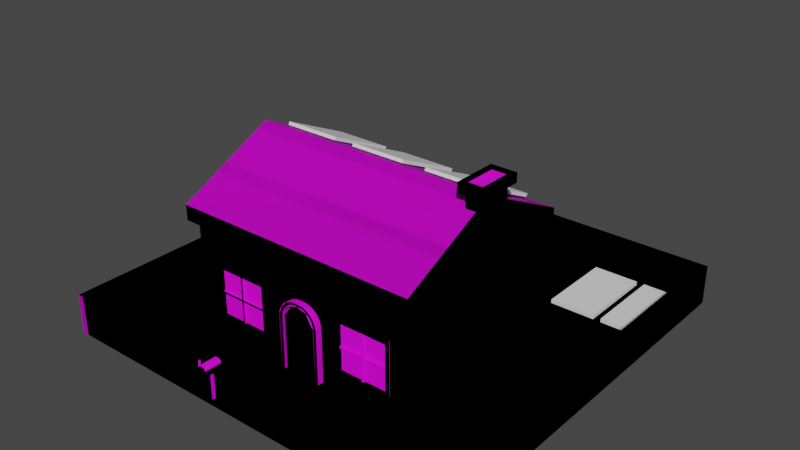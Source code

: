 # Source: House.blend  (saved by Blender 3.0.42; exported with 4.5.12 LTS)
import bpy
from mathutils import Matrix  # noqa: F401  (used for matrix-valued properties, if any)

bpy.ops.wm.read_factory_settings(use_empty=True)
scene = bpy.context.scene
scene.name = 'Scene'

# ---- collections
col_collection = bpy.data.collections.new('Collection'); scene.collection.children.link(col_collection)

# ---- images (referenced by path relative to the original .blend; pixels are not part of the script)
import os
ASSET_DIR = os.environ.get("B2B_ASSET_DIR", "")  # directory of the original .blend (textures are referenced by path, not embedded)
HERE = os.path.dirname(os.path.abspath(__file__))  # packed textures are extracted next to this script under _unpacked/

def load_image(name, relpath, width, height, colorspace="sRGB"):
    """Load a texture the original file referenced (path relative to the .blend, or extracted next to this script)."""
    p = next((c for c in (os.path.join(HERE, relpath), os.path.join(ASSET_DIR, relpath)) if relpath and os.path.exists(c)), "")
    if p:
        img = bpy.data.images.load(p, check_existing=True)
        img.name = name
    else:  # same state as the original file: an image datablock whose file is absent (Cycles renders it pink)
        img = bpy.data.images.new(name, width, height)
        img.source = "FILE"
        img.filepath = "//" + (relpath or name)
    img.colorspace_settings.name = colorspace
    return img
img_housepalette_png = load_image('HousePalette.png', 'HousePalette.png', 1024, 1024, 'sRGB')

# ---- materials (node trees are filled in below, after node groups)
mat_material = bpy.data.materials.new('Material')
mat_material.use_transparent_shadow = False

# ---- node groups
ng_auto_smooth = bpy.data.node_groups.new('Auto Smooth', 'GeometryNodeTree')
_s = ng_auto_smooth.interface.new_socket(name='Geometry', in_out='OUTPUT', socket_type='NodeSocketGeometry')
_s = ng_auto_smooth.interface.new_socket(name='Geometry', in_out='INPUT', socket_type='NodeSocketGeometry')
_s = ng_auto_smooth.interface.new_socket(name='Angle', in_out='INPUT', socket_type='NodeSocketFloat')
_s.subtype = 'ANGLE'
_s.min_value = 0.0
_s.max_value = 3.142
ng_auto_smooth.is_modifier = True
_N = ng_auto_smooth.nodes; _L = ng_auto_smooth.links
n0 = _N.new('NodeGroupOutput'); n0.name = 'Group Output'; n0.location = (480, -100)
n1 = _N.new('NodeGroupInput'); n1.name = 'Group Input'; n1.location = (-420, -300)
n2 = _N.new('NodeGroupInput'); n2.name = 'Group Input.001'; n2.location = (-60, -100)
n3 = _N.new('GeometryNodeSetShadeSmooth'); n3.name = 'Set Shade Smooth'; n3.location = (120, -100)
n3.domain = 'EDGE'
n4 = _N.new('GeometryNodeSetShadeSmooth'); n4.name = 'Set Shade Smooth.001'; n4.location = (300, -100)
n5 = _N.new('GeometryNodeInputMeshEdgeAngle'); n5.name = 'Edge Angle'; n5.location = (-420, -220)
n6 = _N.new('GeometryNodeInputEdgeSmooth'); n6.name = 'Is Edge Smooth'; n6.location = (-60, -160)
n7 = _N.new('GeometryNodeInputShadeSmooth'); n7.name = 'Is Face Smooth'; n7.location = (-240, -340)
n8 = _N.new('FunctionNodeBooleanMath'); n8.name = 'Boolean Math'; n8.location = (-60, -220)
n9 = _N.new('FunctionNodeCompare'); n9.name = 'Compare'; n9.location = (-240, -180)
n9.operation = 'LESS_EQUAL'
_L.new(n5.outputs[0], n9.inputs[0])
_L.new(n4.outputs[0], n0.inputs[0])
_L.new(n1.outputs[1], n9.inputs[1])
_L.new(n9.outputs[0], n8.inputs[0])
_L.new(n7.outputs[0], n8.inputs[1])
_L.new(n2.outputs[0], n3.inputs[0])
_L.new(n6.outputs[0], n3.inputs[1])
_L.new(n3.outputs[0], n4.inputs[0])
_L.new(n8.outputs[0], n3.inputs[2])
n0.is_active_output = True

# ---- material node trees
mat_material.use_nodes = True; mat_material.node_tree.nodes.clear()
_N = mat_material.node_tree.nodes; _L = mat_material.node_tree.links
n0 = _N.new('ShaderNodeBsdfPrincipled'); n0.name = 'Principled BSDF'; n0.location = (10, 300)
n0.distribution = 'GGX'
n0.subsurface_method = 'RANDOM_WALK_SKIN'
n0.inputs[3].default_value = 1.45
n0.inputs[27].default_value = (0.0, 0.0, 0.0, 1.0)
n0.inputs[28].default_value = 1.0
n1 = _N.new('ShaderNodeOutputMaterial'); n1.name = 'Material Output'; n1.location = (300, 300)
n2 = _N.new('ShaderNodeTexImage'); n2.name = 'Image Texture'; n2.location = (-280, 280)
n2.image = img_housepalette_png
_L.new(n0.outputs[0], n1.inputs[0])
_L.new(n2.outputs[0], n0.inputs[0])
n1.is_active_output = True

# ---- world
world_world = bpy.data.worlds.new('World'); scene.world = world_world
world_world.use_nodes = True; world_world.node_tree.nodes.clear()
_N = world_world.node_tree.nodes; _L = world_world.node_tree.links
n0 = _N.new('ShaderNodeOutputWorld'); n0.name = 'World Output'; n0.location = (300, 300)
n1 = _N.new('ShaderNodeBackground'); n1.name = 'Background'; n1.location = (10, 300)
n1.inputs[0].default_value = (0.05088, 0.05088, 0.05088, 1.0)
_L.new(n1.outputs[0], n0.inputs[0])
n0.is_active_output = True
world_world.color = (0.05088, 0.05088, 0.05088)
world_world.use_sun_shadow = False
world_world.sun_shadow_jitter_overblur = 0.0

# ---- meshes
me_cube = bpy.data.meshes.new('Cube')
me_cube.from_pydata([(0.3, -0.31, 0.3), (0.3, 0.11, 0.3), (0.3, -0.31, 0.0), (0.3, 0.11, 0.0), (-0.3, 0.11, 0.0), (-0.3, 0.11, 0.3), (-0.3, -0.31, 0.0), (-0.3, -0.31, 0.3), (0.3, -0.1, 0.4366), (0.3, -0.3406, 0.3201), (-0.3, -0.3406, 0.3201), (-0.3, -0.1, 0.4366), (-0.3, 0.1406, 0.3201), (0.3, 0.1406, 0.3201), (0.3, -0.3406, 0.2835), (-0.3, -0.3406, 0.2835), (-0.3, 0.1406, 0.2835), (0.3, 0.1406, 0.2835), (0.3151, -0.0228, 0.0), (0.3151, -0.05926, 0.4516), (0.3151, -0.1407, 0.0), (0.3151, -0.1407, 0.4516), (0.2761, -0.0228, 0.0), (0.2761, -0.05926, 0.4516), (0.2761, -0.1407, 0.0), (0.2761, -0.1407, 0.4516), (0.3263, -0.04631, 0.4516), (0.3263, -0.1537, 0.4516), (0.2649, -0.1537, 0.4516), (0.2649, -0.04631, 0.4516), (0.3263, -0.04631, 0.4736), (0.3263, -0.1537, 0.4736), (0.2649, -0.1537, 0.4736), (0.2649, -0.04631, 0.4736), (0.3154, -0.05869, 0.4736), (0.3154, -0.1413, 0.4736), (0.2758, -0.1413, 0.4736), (0.2758, -0.05869, 0.4736), (0.3154, -0.05869, 0.4609), (0.3154, -0.1413, 0.4609), (0.2758, -0.1413, 0.4609), (0.2758, -0.05869, 0.4609), (0.05169, -0.3059, 0.01167), (0.05169, -0.3247, 0.01167), (-0.05169, -0.3059, 0.01167), (-0.05169, -0.3247, 0.01167), (0.2329, -0.3084, 0.05948), (0.2329, -0.3084, 0.1904), (0.2329, -0.3178, 0.05948), (0.2329, -0.3178, 0.1904), (0.102, -0.3084, 0.05948), (0.102, -0.3084, 0.1904), (0.102, -0.3178, 0.05948), (0.102, -0.3178, 0.1904), (-0.5, 0.5, 0.0), (-0.5, 0.5, 0.09747), (-0.485, 0.485, 0.0), (-0.485, 0.485, 0.09747), (0.5, 0.5, 0.0), (0.5, 0.5, 0.09747), (0.485, 0.485, 0.0), (0.485, 0.485, 0.09747), (-0.485, -0.4997, 0.0), (-0.485, -0.4997, 0.09747), (0.485, -0.4997, 0.0), (0.485, -0.4997, 0.09747), (-0.5, -0.5, 0.0), (-0.5, -0.5, 0.09747), (0.5, -0.5, 0.0), (0.5, -0.5, 0.09747), (0.3151, -0.05926, 0.2258), (0.2761, -0.05926, 0.2258), (0.2761, -0.0228, 0.1693), (0.3151, -0.0228, 0.1693), (0.07699, -0.3054, 0.0), (0.07699, -0.3054, 0.01204), (0.07699, -0.3901, 0.0), (0.07699, -0.3901, 0.01204), (-0.07699, -0.3054, 0.0), (-0.07699, -0.3054, 0.01204), (-0.07699, -0.3901, 0.0), (-0.07699, -0.3901, 0.01204), (-0.09057, -0.4771, 0.0), (-0.09057, -0.4771, 0.06735), (-0.09057, -0.4862, 0.0), (-0.09057, -0.4862, 0.06735), (-0.0997, -0.4771, 0.0), (-0.0997, -0.4771, 0.06735), (-0.0997, -0.4862, 0.0), (-0.0997, -0.4862, 0.06735), (-0.0843, -0.4608, 0.06735), (-0.0843, -0.5024, 0.06735), (-0.106, -0.5024, 0.06735), (-0.106, -0.4608, 0.06735), (-0.09289, -0.4608, 0.08781), (-0.0843, -0.4608, 0.07922), (-0.08859, -0.4608, 0.08666), (-0.08545, -0.4608, 0.08352), (-0.0843, -0.5024, 0.07922), (-0.09289, -0.5024, 0.08781), (-0.08545, -0.5024, 0.08352), (-0.08859, -0.5024, 0.08666), (-0.09738, -0.5024, 0.08781), (-0.106, -0.5024, 0.07922), (-0.1017, -0.5024, 0.08666), (-0.1048, -0.5024, 0.08352), (-0.106, -0.4608, 0.07922), (-0.09738, -0.4608, 0.08781), (-0.1048, -0.4608, 0.08352), (-0.1017, -0.4608, 0.08666), (-0.1059, -0.4965, 0.0708), (-0.1059, -0.4965, 0.07513), (-0.1059, -0.5008, 0.0708), (-0.1059, -0.5008, 0.07513), (-0.1074, -0.4965, 0.0708), (-0.1074, -0.4965, 0.07513), (-0.1074, -0.5008, 0.0708), (-0.1074, -0.5008, 0.07513), (-0.1063, -0.4977, 0.07513), (-0.1063, -0.4996, 0.07513), (-0.107, -0.4996, 0.07513), (-0.107, -0.4977, 0.07513), (-0.1063, -0.4977, 0.08835), (-0.1063, -0.4996, 0.09531), (-0.107, -0.4996, 0.09531), (-0.107, -0.4977, 0.08835), (-0.107, -0.4945, 0.08835), (-0.1063, -0.4945, 0.08835), (-0.107, -0.4945, 0.09531), (-0.1063, -0.4945, 0.09531), (0.17, -0.3178, 0.1275), (0.17, -0.3178, 0.1224), (0.1649, -0.3178, 0.1275), (0.1649, -0.3178, 0.1224), (0.2267, -0.3178, 0.1224), (0.2267, -0.3178, 0.1275), (0.1082, -0.3178, 0.1224), (0.1082, -0.3178, 0.1275), (0.17, -0.3178, 0.1813), (0.1649, -0.3178, 0.1813), (0.2267, -0.3178, 0.1813), (0.1082, -0.3178, 0.1813), (0.17, -0.3178, 0.06851), (0.1649, -0.3178, 0.06851), (0.2267, -0.3178, 0.06851), (0.1082, -0.3178, 0.06851), (0.17, -0.3114, 0.1813), (0.17, -0.3114, 0.1275), (0.1649, -0.3114, 0.1813), (0.1649, -0.3114, 0.1275), (0.2267, -0.3114, 0.1224), (0.17, -0.3114, 0.1224), (0.2267, -0.3114, 0.1275), (0.2267, -0.3114, 0.1813), (0.1649, -0.3114, 0.1224), (0.1082, -0.3114, 0.1224), (0.1082, -0.3114, 0.1275), (0.1082, -0.3114, 0.1813), (0.17, -0.3114, 0.06851), (0.1649, -0.3114, 0.06851), (0.2267, -0.3114, 0.06851), (0.1082, -0.3114, 0.06851), (0.005706, -0.3059, 0.1859), (0.05169, -0.3059, 0.1399), (0.01594, -0.3059, 0.1847), (0.02566, -0.3059, 0.1813), (0.03438, -0.3059, 0.1758), (0.04166, -0.3059, 0.1686), (0.04714, -0.3059, 0.1598), (0.05054, -0.3059, 0.1501), (0.05169, -0.3247, 0.1399), (0.005706, -0.3247, 0.1859), (0.05054, -0.3247, 0.1501), (0.04714, -0.3247, 0.1598), (0.04166, -0.3247, 0.1686), (0.03438, -0.3247, 0.1758), (0.02566, -0.3247, 0.1813), (0.01594, -0.3247, 0.1847), (-0.05169, -0.3059, 0.1399), (-0.005705, -0.3059, 0.1859), (-0.05054, -0.3059, 0.1501), (-0.04714, -0.3059, 0.1598), (-0.04166, -0.3059, 0.1686), (-0.03438, -0.3059, 0.1758), (-0.02566, -0.3059, 0.1813), (-0.01594, -0.3059, 0.1847), (-0.005705, -0.3247, 0.1859), (-0.05169, -0.3247, 0.1399), (-0.01594, -0.3247, 0.1847), (-0.02566, -0.3247, 0.1813), (-0.03438, -0.3247, 0.1758), (-0.04166, -0.3247, 0.1686), (-0.04714, -0.3247, 0.1598), (-0.05054, -0.3247, 0.1501), (-0.04325, -0.3247, 0.0116), (0.04325, -0.3247, 0.0116), (0.004774, -0.3247, 0.1796), (0.01334, -0.3247, 0.1786), (0.02147, -0.3247, 0.1754), (0.02877, -0.3247, 0.1703), (0.03486, -0.3247, 0.1635), (0.03944, -0.3247, 0.1554), (0.04229, -0.3247, 0.1463), (0.04325, -0.3247, 0.1367), (-0.01334, -0.3247, 0.1786), (-0.004774, -0.3247, 0.1796), (-0.02147, -0.3247, 0.1754), (-0.02877, -0.3247, 0.1703), (-0.03486, -0.3247, 0.1635), (-0.03944, -0.3247, 0.1554), (-0.04229, -0.3247, 0.1463), (-0.04325, -0.3247, 0.1367), (-0.04325, -0.3182, 0.0116), (0.04325, -0.3182, 0.0116), (0.004774, -0.3182, 0.1796), (0.01334, -0.3182, 0.1786), (0.02147, -0.3182, 0.1754), (0.02877, -0.3182, 0.1703), (0.03486, -0.3182, 0.1635), (0.03944, -0.3182, 0.1554), (0.04229, -0.3182, 0.1463), (0.04325, -0.3182, 0.1367), (-0.01334, -0.3182, 0.1786), (-0.004774, -0.3182, 0.1796), (-0.02147, -0.3182, 0.1754), (-0.02877, -0.3182, 0.1703), (-0.03486, -0.3182, 0.1635), (-0.03944, -0.3182, 0.1554), (-0.04229, -0.3182, 0.1463), (-0.04325, -0.3182, 0.1367), (-0.3, -0.1, 0.4045), (0.3, -0.1, 0.3948), (-0.1042, -0.3084, 0.05948), (-0.1042, -0.3084, 0.1904), (-0.1042, -0.3178, 0.05948), (-0.1042, -0.3178, 0.1904), (-0.235, -0.3084, 0.05948), (-0.235, -0.3084, 0.1904), (-0.235, -0.3178, 0.05948), (-0.235, -0.3178, 0.1904), (-0.167, -0.3178, 0.1275), (-0.167, -0.3178, 0.1224), (-0.1721, -0.3178, 0.1275), (-0.1721, -0.3178, 0.1224), (-0.1103, -0.3178, 0.1224), (-0.1103, -0.3178, 0.1275), (-0.2289, -0.3178, 0.1224), (-0.2289, -0.3178, 0.1275), (-0.167, -0.3178, 0.1813), (-0.1721, -0.3178, 0.1813), (-0.1103, -0.3178, 0.1813), (-0.2289, -0.3178, 0.1813), (-0.167, -0.3178, 0.06851), (-0.1721, -0.3178, 0.06851), (-0.1103, -0.3178, 0.06851), (-0.2289, -0.3178, 0.06851), (-0.167, -0.3114, 0.1813), (-0.167, -0.3114, 0.1275), (-0.1721, -0.3114, 0.1813), (-0.1721, -0.3114, 0.1275), (-0.1103, -0.3114, 0.1224), (-0.167, -0.3114, 0.1224), (-0.1103, -0.3114, 0.1275), (-0.1103, -0.3114, 0.1813), (-0.1721, -0.3114, 0.1224), (-0.2289, -0.3114, 0.1224), (-0.2289, -0.3114, 0.1275), (-0.2289, -0.3114, 0.1813), (-0.167, -0.3114, 0.06851), (-0.1721, -0.3114, 0.06851), (-0.1103, -0.3114, 0.06851), (-0.2289, -0.3114, 0.06851), (-0.01729, -0.3182, 0.1812), (0.01729, -0.3182, 0.1812), (-0.04939, -0.3182, 0.1352), (0.04939, -0.3182, 0.1352), (-0.02321, -0.3182, 0.1812), (0.02321, -0.3182, 0.1812), (-0.04897, -0.3182, 0.141), (0.04897, -0.3182, 0.141), (-0.03173, -0.3182, 0.1771), (0.03173, -0.3182, 0.1771), (0.2297, -0.3126, 0.1874), (0.1063, -0.3126, 0.1874), (0.2297, -0.3126, 0.06427), (0.1063, -0.3126, 0.06427), (-0.1101, -0.3126, 0.1874), (-0.2334, -0.3126, 0.1874), (-0.1101, -0.3126, 0.06427), (-0.2334, -0.3126, 0.06427)], [], [(2, 0, 7, 6), (4, 5, 1, 3), (6, 7, 4), (11, 8, 13, 12), (10, 9, 8, 11), (1, 5, 16, 17), (13, 1, 17), (17, 16, 12, 13), (15, 14, 9, 10), (0, 9, 14), (7, 0, 14, 15), (10, 7, 15), (5, 12, 16), (70, 19, 21, 20), (20, 21, 25, 24), (24, 25, 23, 71), (71, 23, 19, 70), (26, 29, 33, 30), (33, 32, 36, 37), (28, 27, 31, 32), (29, 28, 32, 33), (27, 26, 30, 31), (34, 37, 41, 38), (31, 30, 34, 35), (30, 33, 37, 34), (32, 31, 35, 36), (40, 39, 38, 41), (36, 35, 39, 40), (37, 36, 40, 41), (35, 34, 38, 39), (186, 171, 162, 179), (45, 187, 178, 44), (187, 45, 194, 211), (56, 60, 61, 57), (58, 54, 55, 59), (61, 59, 55, 57), (61, 60, 64, 65), (57, 63, 62, 56), (59, 69, 68, 58), (54, 66, 67, 55), (67, 63, 57, 55), (59, 61, 65, 69), (68, 69, 65, 64), (66, 62, 63, 67), (1, 13, 8), (72, 71, 70, 73), (73, 70, 20), (18, 73, 20), (22, 72, 73, 18), (74, 75, 77, 76), (76, 77, 81, 80), (80, 81, 79, 78), (81, 77, 75, 79), (82, 83, 85, 84), (84, 85, 89, 88), (88, 89, 87, 86), (86, 87, 83, 82), (90, 93, 106, 108, 109, 107, 94, 96, 97, 95), (102, 99, 94, 107), (92, 91, 98, 100, 101, 99, 102, 104, 105, 103), (93, 92, 103, 106), (94, 99, 101, 96), (96, 101, 100, 97), (97, 100, 98, 95), (102, 107, 109, 104), (104, 109, 108, 105), (105, 108, 106, 103), (91, 90, 95, 98), (112, 113, 117, 116), (116, 117, 115, 114), (114, 115, 111, 110), (117, 113, 119, 120), (121, 120, 124, 125), (115, 117, 120, 121), (113, 111, 118, 119), (111, 115, 121, 118), (119, 118, 122, 123), (118, 121, 125, 122), (120, 119, 123, 124), (127, 126, 128, 129), (125, 124, 128, 126), (123, 122, 127, 129), (124, 123, 129, 128), (53, 49, 47, 51), (140, 49, 138), (138, 49, 53, 139), (142, 131, 133, 143), (131, 130, 132, 133), (130, 135, 152, 147), (134, 135, 130, 131), (52, 53, 51, 50), (145, 136, 52), (136, 137, 53, 52), (46, 47, 49, 48), (48, 49, 135, 134), (48, 134, 144), (133, 132, 137, 136), (133, 136, 155, 154), (139, 53, 141), (136, 145, 161, 155), (49, 140, 135), (130, 138, 139, 132), (134, 131, 151, 150), (137, 141, 53), (52, 143, 145), (48, 144, 142), (48, 142, 143, 52), (139, 141, 157, 148), (145, 143, 159, 161), (135, 140, 153, 152), (138, 130, 147, 146), (137, 132, 149, 156), (132, 139, 148, 149), (131, 142, 158, 151), (140, 138, 146, 153), (143, 133, 154, 159), (142, 144, 160, 158), (144, 134, 150, 160), (141, 137, 156, 157), (162, 171, 177, 164), (164, 177, 176, 165), (165, 176, 175, 166), (166, 175, 174, 167), (167, 174, 173, 168), (168, 173, 172, 169), (169, 172, 170, 163), (186, 179, 185, 188), (188, 185, 184, 189), (189, 184, 183, 190), (190, 183, 182, 191), (191, 182, 181, 192), (192, 181, 180, 193), (193, 180, 178, 187), (42, 163, 170, 43), (209, 210, 228, 227), (174, 175, 199, 200), (188, 189, 206, 204), (193, 187, 211, 210), (176, 177, 197, 198), (170, 172, 202, 203), (191, 192, 209, 208), (173, 174, 200, 201), (189, 190, 207, 206), (186, 188, 204, 205), (43, 170, 203, 195), (175, 176, 198, 199), (192, 193, 210, 209), (171, 186, 205, 196), (177, 171, 196, 197), (172, 173, 201, 202), (190, 191, 208, 207), (212, 213, 221, 229), (202, 201, 219, 220), (210, 211, 229, 228), (203, 202, 220, 221), (195, 203, 221, 213), (205, 204, 222, 223), (197, 196, 214, 215), (196, 205, 223, 214), (204, 206, 224, 222), (198, 197, 215, 216), (211, 194, 212, 229), (206, 207, 225, 224), (199, 198, 216, 217), (207, 208, 226, 225), (200, 199, 217, 218), (208, 209, 227, 226), (201, 200, 218, 219), (56, 62, 64, 60), (4, 7, 230), (4, 230, 5), (12, 5, 230), (12, 230, 11), (7, 10, 11, 230), (0, 231, 8, 9), (0, 2, 3, 1), (0, 1, 231), (231, 1, 8), (239, 235, 233, 237), (250, 235, 248), (248, 235, 239, 249), (252, 241, 243, 253), (241, 240, 242, 243), (240, 245, 262, 257), (244, 245, 240, 241), (238, 239, 237, 236), (255, 246, 238), (246, 247, 239, 238), (232, 233, 235, 234), (234, 235, 245, 244), (234, 244, 254), (243, 242, 247, 246), (243, 246, 265, 264), (249, 239, 251), (246, 255, 271, 265), (235, 250, 245), (240, 248, 249, 242), (244, 241, 261, 260), (247, 251, 239), (238, 253, 255), (234, 254, 252), (234, 252, 253, 238), (286, 287, 289, 288), (282, 283, 285, 284), (249, 251, 267, 258), (255, 253, 269, 271), (245, 250, 263, 262), (248, 240, 257, 256), (247, 242, 259, 266), (242, 249, 258, 259), (241, 252, 268, 261), (250, 248, 256, 263), (253, 243, 264, 269), (252, 254, 270, 268), (254, 244, 260, 270), (251, 247, 266, 267), (229, 221, 273, 272), (273, 221, 275, 277), (229, 272, 276, 274), (277, 275, 279, 281), (274, 276, 280, 278), (28, 29, 26, 27)])
me_cube.polygons.foreach_set('use_smooth', [1, 1, 1, 1, 1, 1, 1, 1, 1, 1, 1, 1, 1, 1, 1, 1, 1, 1, 1, 1, 1, 1, 1, 1, 1, 1, 1, 1, 1, 1, 1, 1, 1, 1, 1, 1, 1, 1, 1, 1, 1, 1, 1, 1, 1, 1, 1, 1, 1, 1, 1, 1, 1, 1, 1, 1, 1, 1, 1, 1, 1, 1, 1, 1, 1, 1, 1, 1, 1, 1, 1, 1, 1, 1, 1, 1, 1, 1, 1, 1, 1, 1, 1, 1, 1, 1, 1, 1, 1, 1, 1, 1, 1, 1, 1, 1, 1, 1, 1, 1, 1, 1, 1, 1, 1, 1, 1, 1, 1, 1, 1, 1, 1, 1, 1, 1, 1, 1, 1, 1, 1, 1, 1, 1, 1, 1, 1, 1, 1, 1, 1, 1, 1, 1, 1, 1, 1, 1, 1, 1, 1, 1, 1, 1, 1, 1, 1, 1, 1, 1, 1, 0, 1, 1, 1, 1, 1, 1, 1, 1, 1, 1, 1, 1, 1, 1, 1, 1, 1, 1, 1, 1, 1, 1, 1, 1, 1, 1, 1, 1, 1, 1, 1, 1, 1, 1, 1, 1, 1, 1, 1, 1, 1, 1, 1, 1, 1, 1, 1, 1, 1, 1, 0, 0, 1, 1, 1, 1, 1, 1, 1, 1, 1, 1, 1, 1, 0, 0, 0, 0, 0, 1])
_uv = me_cube.uv_layers.new(name='UVMap')
_uv.uv.foreach_set('vector', [0.1276, 0.9093, 0.08596, 0.9467, 0.09166, 0.8214, 0.1252, 0.8783, 0.1485, 0.876, 0.1816, 0.8447, 0.1816, 0.9487, 0.1511, 0.9049, 0.1252, 0.8783, 0.09166, 0.8214, 0.1485, 0.876, 0.3626, 0.8161, 0.3678, 0.9127, 0.316, 0.8884, 0.3161, 0.8381, 0.4194, 0.8384, 0.4189, 0.8987, 0.3678, 0.9127, 0.3626, 0.8161, 0.3087, 0.8965, 0.3089, 0.8316, 0.313, 0.8394, 0.3118, 0.8872, 0.316, 0.8884, 0.3087, 0.8965, 0.3118, 0.8872, 0.3118, 0.8872, 0.313, 0.8394, 0.3161, 0.8381, 0.316, 0.8884, 0.4244, 0.8399, 0.4229, 0.8972, 0.4189, 0.8987, 0.4194, 0.8384, 0.428, 0.9075, 0.4189, 0.8987, 0.4229, 0.8972, 0.428, 0.8293, 0.428, 0.9075, 0.4229, 0.8972, 0.4244, 0.8399, 0.4194, 0.8384, 0.428, 0.8293, 0.4244, 0.8399, 0.3089, 0.8316, 0.3161, 0.8381, 0.313, 0.8394, 0.3606, 0.5852, 0.3717, 0.5852, 0.3717, 0.6075, 0.3606, 0.6075, 0.3606, 0.6075, 0.3717, 0.6075, 0.3717, 0.6298, 0.3606, 0.6298, 0.3606, 0.6298, 0.3717, 0.6298, 0.3717, 0.6521, 0.3606, 0.6521, 0.3606, 0.6521, 0.3717, 0.6521, 0.3717, 0.6745, 0.3606, 0.6745, 0.3717, 0.6745, 0.3717, 0.6521, 0.3717, 0.6521, 0.3717, 0.6745, 0.3717, 0.6521, 0.3717, 0.6298, 0.3717, 0.6298, 0.3717, 0.6521, 0.3717, 0.6298, 0.3717, 0.6075, 0.3717, 0.6075, 0.3717, 0.6298, 0.3717, 0.6521, 0.3717, 0.6298, 0.3717, 0.6298, 0.3717, 0.6521, 0.3717, 0.6075, 0.3717, 0.5852, 0.3717, 0.5852, 0.3717, 0.6075, 0.3717, 0.6745, 0.3717, 0.6521, 0.3717, 0.6521, 0.3717, 0.6745, 0.3717, 0.6075, 0.3717, 0.5852, 0.3717, 0.5852, 0.3717, 0.6075, 0.3717, 0.6745, 0.3717, 0.6521, 0.3717, 0.6521, 0.3717, 0.6745, 0.3717, 0.6298, 0.3717, 0.6075, 0.3717, 0.6075, 0.3717, 0.6298, 0.9044, 0.6892, 0.842, 0.6892, 0.842, 0.5588, 0.9044, 0.5588, 0.3717, 0.6298, 0.3717, 0.6075, 0.3717, 0.6075, 0.3717, 0.6298, 0.3717, 0.6521, 0.3717, 0.6298, 0.3717, 0.6298, 0.3717, 0.6521, 0.3717, 0.6075, 0.3717, 0.5852, 0.3717, 0.5852, 0.3717, 0.6075, 0.4355, 0.8996, 0.4408, 0.8996, 0.4408, 0.9484, 0.4355, 0.9484, 0.3651, 0.8996, 0.4017, 0.8996, 0.4017, 0.9484, 0.3651, 0.9484, 0.4017, 0.8996, 0.3651, 0.8996, 0.3651, 0.8996, 0.4017, 0.8996, 0.3361, 0.6324, 0.3435, 0.6843, 0.3391, 0.6867, 0.3298, 0.631, 0.3335, 0.6901, 0.32, 0.629, 0.3285, 0.6308, 0.3383, 0.6872, 0.3391, 0.6867, 0.3383, 0.6872, 0.3285, 0.6308, 0.3298, 0.631, 0.3391, 0.6867, 0.3435, 0.6843, 0.3803, 0.7183, 0.3657, 0.7086, 0.3298, 0.631, 0.3535, 0.5927, 0.3803, 0.551, 0.3361, 0.6324, 0.3383, 0.6872, 0.3654, 0.709, 0.3776, 0.7213, 0.3335, 0.6901, 0.32, 0.629, 0.3694, 0.5464, 0.3529, 0.5924, 0.3285, 0.6308, 0.3529, 0.5924, 0.3535, 0.5927, 0.3298, 0.631, 0.3285, 0.6308, 0.3383, 0.6872, 0.3391, 0.6867, 0.3657, 0.7086, 0.3654, 0.709, 0.3776, 0.7213, 0.3654, 0.709, 0.3657, 0.7086, 0.3803, 0.7183, 0.3694, 0.5464, 0.3803, 0.551, 0.3535, 0.5927, 0.3529, 0.5924, 0.3087, 0.8965, 0.316, 0.8884, 0.3678, 0.9127, 0.3578, 0.6521, 0.3606, 0.6521, 0.3606, 0.6745, 0.3578, 0.6745, 0.3578, 0.5852, 0.3606, 0.5852, 0.3578, 0.6075, 0.3494, 0.5852, 0.3578, 0.5852, 0.3494, 0.6075, 0.3494, 0.6521, 0.3578, 0.6521, 0.3578, 0.6745, 0.3494, 0.6745, 0.3131, 0.5448, 0.3677, 0.5448, 0.3677, 0.5994, 0.3131, 0.5994, 0.3131, 0.5994, 0.3677, 0.5994, 0.3677, 0.654, 0.3131, 0.654, 0.3131, 0.654, 0.3677, 0.654, 0.3677, 0.7085, 0.3131, 0.7085, 0.3677, 0.654, 0.4222, 0.654, 0.4222, 0.7085, 0.3677, 0.7085, 0.5942, 0.8996, 0.5977, 0.8996, 0.5977, 0.9031, 0.5942, 0.9031, 0.5942, 0.9031, 0.5977, 0.9031, 0.5977, 0.9066, 0.5942, 0.9066, 0.5942, 0.9066, 0.5977, 0.9066, 0.5977, 0.9101, 0.5942, 0.9101, 0.5942, 0.9101, 0.5977, 0.9101, 0.5977, 0.9137, 0.5942, 0.9137, 0.199, 0.8276, 0.2045, 0.83, 0.2061, 0.835, 0.2055, 0.84, 0.2047, 0.8461, 0.2022, 0.8403, 0.2007, 0.8371, 0.1993, 0.8345, 0.1981, 0.8322, 0.197, 0.8303, 0.2041, 0.8028, 0.2033, 0.8007, 0.2007, 0.8371, 0.2022, 0.8403, 0.2041, 0.8075, 0.1992, 0.8023, 0.1984, 0.7961, 0.2002, 0.798, 0.2018, 0.7996, 0.2033, 0.8007, 0.2041, 0.8028, 0.2049, 0.8044, 0.2055, 0.8055, 0.2061, 0.8062, 0.2045, 0.83, 0.2041, 0.8075, 0.2061, 0.8062, 0.2061, 0.835, 0.2007, 0.8371, 0.2033, 0.8007, 0.2018, 0.7996, 0.1993, 0.8345, 0.1993, 0.8345, 0.2018, 0.7996, 0.2002, 0.798, 0.1981, 0.8322, 0.1981, 0.8322, 0.2002, 0.798, 0.1984, 0.7961, 0.197, 0.8303, 0.2041, 0.8028, 0.2022, 0.8403, 0.2047, 0.8461, 0.2049, 0.8044, 0.2049, 0.8044, 0.2047, 0.8461, 0.2055, 0.84, 0.2055, 0.8055, 0.2055, 0.8055, 0.2055, 0.84, 0.2061, 0.835, 0.2061, 0.8062, 0.1992, 0.8023, 0.199, 0.8276, 0.197, 0.8303, 0.1984, 0.7961, 0.1157, 0.6119, 0.1457, 0.6119, 0.1457, 0.6419, 0.1157, 0.6419, 0.1157, 0.6419, 0.1457, 0.6419, 0.1457, 0.6719, 0.1157, 0.6719, 0.1157, 0.6719, 0.1457, 0.6719, 0.1457, 0.702, 0.1157, 0.702, 0.1457, 0.6419, 0.1457, 0.6119, 0.1457, 0.6119, 0.1457, 0.6419, 0.1457, 0.6719, 0.1457, 0.6419, 0.1457, 0.6419, 0.1457, 0.6719, 0.1457, 0.6719, 0.1457, 0.6419, 0.1457, 0.6419, 0.1457, 0.6719, 0.1457, 0.6119, 0.1457, 0.5818, 0.1457, 0.5818, 0.1457, 0.6119, 0.1457, 0.702, 0.1457, 0.6719, 0.1457, 0.6719, 0.1457, 0.702, 0.1457, 0.6119, 0.1457, 0.5818, 0.1457, 0.5818, 0.1457, 0.6119, 0.1457, 0.702, 0.1457, 0.6719, 0.1457, 0.6719, 0.1457, 0.702, 0.1457, 0.6419, 0.1457, 0.6119, 0.1457, 0.6119, 0.1457, 0.6419, 0.1457, 0.702, 0.1457, 0.6719, 0.1457, 0.6719, 0.1457, 0.702, 0.1457, 0.6719, 0.1457, 0.6719, 0.1457, 0.6719, 0.1457, 0.6719, 0.1457, 0.5818, 0.1457, 0.5818, 0.1457, 0.5818, 0.1457, 0.5818, 0.1457, 0.6719, 0.1758, 0.6719, 0.1758, 0.6719, 0.1457, 0.6719, 0.4221, 0.8655, 0.4211, 0.8603, 0.4459, 0.8543, 0.4472, 0.8611, 0.4045, 0.8267, 0.4211, 0.8603, 0.416, 0.8625, 0.416, 0.8625, 0.4211, 0.8603, 0.4221, 0.8655, 0.4164, 0.8657, 0.3344, 0.8735, 0.3738, 0.8684, 0.3741, 0.8714, 0.3349, 0.8766, 0.3738, 0.8684, 0.3767, 0.8677, 0.3771, 0.8707, 0.3741, 0.8714, 0.3767, 0.8677, 0.368, 0.8274, 0.3738, 0.8307, 0.3795, 0.8624, 0.3649, 0.828, 0.368, 0.8274, 0.3767, 0.8677, 0.3738, 0.8684, 0.3815, 0.9155, 0.3884, 0.9145, 0.3931, 0.9402, 0.384, 0.9413, 0.3464, 0.9125, 0.3828, 0.9118, 0.3466, 0.9169, 0.3828, 0.9118, 0.3859, 0.9111, 0.3884, 0.9145, 0.3815, 0.9155, 0.3578, 0.7989, 0.3669, 0.7978, 0.3693, 0.8237, 0.3625, 0.8247, 0.3625, 0.8247, 0.3693, 0.8237, 0.368, 0.8274, 0.3649, 0.828, 0.3625, 0.8247, 0.3649, 0.828, 0.3299, 0.8363, 0.3741, 0.8714, 0.3771, 0.8707, 0.3859, 0.9111, 0.3828, 0.9118, 0.3741, 0.8714, 0.3828, 0.9118, 0.377, 0.9084, 0.3714, 0.8767, 0.4164, 0.8657, 0.4266, 0.9015, 0.4209, 0.9028, 0.3828, 0.9118, 0.3464, 0.9125, 0.3487, 0.9082, 0.377, 0.9084, 0.4042, 0.8223, 0.4045, 0.8267, 0.368, 0.8274, 0.3767, 0.8677, 0.416, 0.8625, 0.4164, 0.8657, 0.3771, 0.8707, 0.3649, 0.828, 0.3738, 0.8684, 0.368, 0.8654, 0.3623, 0.8335, 0.3859, 0.9111, 0.4209, 0.9028, 0.3884, 0.9145, 0.3298, 0.8788, 0.3349, 0.8766, 0.3464, 0.9125, 0.3242, 0.8377, 0.3299, 0.8363, 0.3344, 0.8735, 0.3287, 0.8736, 0.3344, 0.8735, 0.3349, 0.8766, 0.3298, 0.8788, 0.4164, 0.8657, 0.4209, 0.9028, 0.4163, 0.9004, 0.4135, 0.871, 0.3464, 0.9125, 0.3349, 0.8766, 0.3408, 0.8795, 0.3487, 0.9082, 0.368, 0.8274, 0.4045, 0.8267, 0.4021, 0.831, 0.3738, 0.8307, 0.416, 0.8625, 0.3767, 0.8677, 0.3795, 0.8624, 0.41, 0.8596, 0.3859, 0.9111, 0.3771, 0.8707, 0.3828, 0.8737, 0.3886, 0.9057, 0.3771, 0.8707, 0.4164, 0.8657, 0.4135, 0.871, 0.3828, 0.8737, 0.3738, 0.8684, 0.3344, 0.8735, 0.3374, 0.8682, 0.368, 0.8654, 0.4045, 0.8267, 0.416, 0.8625, 0.41, 0.8596, 0.4021, 0.831, 0.3349, 0.8766, 0.3741, 0.8714, 0.3714, 0.8767, 0.3408, 0.8795, 0.3344, 0.8735, 0.3299, 0.8363, 0.3345, 0.8387, 0.3374, 0.8682, 0.3299, 0.8363, 0.3649, 0.828, 0.3623, 0.8335, 0.3345, 0.8387, 0.4209, 0.9028, 0.3859, 0.9111, 0.3886, 0.9057, 0.4163, 0.9004, 0.4408, 0.9484, 0.4408, 0.8996, 0.4457, 0.8996, 0.4457, 0.9484, 0.4457, 0.9484, 0.4457, 0.8996, 0.4503, 0.8996, 0.4503, 0.9484, 0.4503, 0.9484, 0.4503, 0.8996, 0.4544, 0.8996, 0.4544, 0.9484, 0.4138, 0.8022, 0.4138, 0.8509, 0.4093, 0.8509, 0.4093, 0.8022, 0.4093, 0.8022, 0.4093, 0.8509, 0.407, 0.8509, 0.407, 0.8022, 0.407, 0.8022, 0.407, 0.8509, 0.4044, 0.8509, 0.4044, 0.8022, 0.4044, 0.8022, 0.4044, 0.8509, 0.4017, 0.8509, 0.4017, 0.8022, 0.4355, 0.8996, 0.4355, 0.9484, 0.4306, 0.9484, 0.4306, 0.8996, 0.4306, 0.8996, 0.4306, 0.9484, 0.4261, 0.9484, 0.4261, 0.8996, 0.4261, 0.8996, 0.4261, 0.9484, 0.422, 0.9484, 0.422, 0.8996, 0.422, 0.8996, 0.422, 0.9484, 0.4093, 0.9484, 0.4093, 0.8996, 0.4093, 0.8996, 0.4093, 0.9484, 0.407, 0.9484, 0.407, 0.8996, 0.407, 0.8996, 0.407, 0.9484, 0.4044, 0.9484, 0.4044, 0.8996, 0.4044, 0.8996, 0.4044, 0.9484, 0.4017, 0.9484, 0.4017, 0.8996, 0.3651, 0.8022, 0.4017, 0.8022, 0.4017, 0.8509, 0.3651, 0.8509, 0.407, 0.8996, 0.4044, 0.8996, 0.4044, 0.8996, 0.407, 0.8996, 0.4093, 0.8509, 0.4138, 0.8509, 0.4138, 0.8509, 0.4093, 0.8509, 0.4306, 0.8996, 0.4261, 0.8996, 0.4261, 0.8996, 0.4306, 0.8996, 0.4044, 0.8996, 0.4017, 0.8996, 0.4017, 0.8996, 0.4044, 0.8996, 0.4503, 0.8996, 0.4457, 0.8996, 0.4457, 0.8996, 0.4503, 0.8996, 0.4017, 0.8509, 0.4044, 0.8509, 0.4044, 0.8509, 0.4017, 0.8509, 0.4093, 0.8996, 0.407, 0.8996, 0.407, 0.8996, 0.4093, 0.8996, 0.407, 0.8509, 0.4093, 0.8509, 0.4093, 0.8509, 0.407, 0.8509, 0.4261, 0.8996, 0.422, 0.8996, 0.422, 0.8996, 0.4261, 0.8996, 0.4355, 0.8996, 0.4306, 0.8996, 0.4306, 0.8996, 0.4355, 0.8996, 0.3651, 0.8509, 0.4017, 0.8509, 0.4017, 0.8509, 0.3651, 0.8509, 0.4544, 0.8996, 0.4503, 0.8996, 0.4503, 0.8996, 0.4544, 0.8996, 0.407, 0.8996, 0.4044, 0.8996, 0.4044, 0.8996, 0.407, 0.8996, 0.4408, 0.8996, 0.4355, 0.8996, 0.4355, 0.8996, 0.4408, 0.8996, 0.4457, 0.8996, 0.4408, 0.8996, 0.4408, 0.8996, 0.4457, 0.8996, 0.4044, 0.8509, 0.407, 0.8509, 0.407, 0.8509, 0.4044, 0.8509, 0.422, 0.8996, 0.4093, 0.8996, 0.4093, 0.8996, 0.422, 0.8996, 0.6696, 0.8163, 0.6696, 0.8706, 0.5877, 0.8706, 0.5877, 0.8163, 0.4044, 0.8509, 0.407, 0.8509, 0.407, 0.8509, 0.4044, 0.8509, 0.4044, 0.8996, 0.4017, 0.8996, 0.4017, 0.8996, 0.4044, 0.8996, 0.4017, 0.8509, 0.4044, 0.8509, 0.4044, 0.8509, 0.4017, 0.8509, 0.3651, 0.8509, 0.4017, 0.8509, 0.4017, 0.8509, 0.3651, 0.8509, 0.4355, 0.8996, 0.4306, 0.8996, 0.4306, 0.8996, 0.4355, 0.8996, 0.4457, 0.8996, 0.4408, 0.8996, 0.4408, 0.8996, 0.4457, 0.8996, 0.4408, 0.8996, 0.4355, 0.8996, 0.4355, 0.8996, 0.4408, 0.8996, 0.4306, 0.8996, 0.4261, 0.8996, 0.4261, 0.8996, 0.4306, 0.8996, 0.4503, 0.8996, 0.4457, 0.8996, 0.4457, 0.8996, 0.4503, 0.8996, 0.4017, 0.8996, 0.3651, 0.8996, 0.3651, 0.8996, 0.4017, 0.8996, 0.4261, 0.8996, 0.422, 0.8996, 0.422, 0.8996, 0.4261, 0.8996, 0.4544, 0.8996, 0.4503, 0.8996, 0.4503, 0.8996, 0.4544, 0.8996, 0.422, 0.8996, 0.4093, 0.8996, 0.4093, 0.8996, 0.422, 0.8996, 0.4093, 0.8509, 0.4138, 0.8509, 0.4138, 0.8509, 0.4093, 0.8509, 0.4093, 0.8996, 0.407, 0.8996, 0.407, 0.8996, 0.4093, 0.8996, 0.407, 0.8509, 0.4093, 0.8509, 0.4093, 0.8509, 0.407, 0.8509, 0.7939, 0.9374, 0.7939, 0.8098, 0.9197, 0.8098, 0.9197, 0.9374, 0.1485, 0.876, 0.09166, 0.8214, 0.1485, 0.8027, 0.1485, 0.876, 0.1485, 0.8027, 0.1816, 0.8447, 0.3161, 0.8381, 0.3089, 0.8316, 0.3625, 0.8075, 0.3161, 0.8381, 0.3625, 0.8075, 0.3626, 0.8161, 0.428, 0.8293, 0.4194, 0.8384, 0.3626, 0.8161, 0.3625, 0.8075, 0.428, 0.9075, 0.3669, 0.9221, 0.3678, 0.9127, 0.4189, 0.8987, 0.08596, 0.9467, 0.1276, 0.9093, 0.1511, 0.9049, 0.1816, 0.9487, 0.08596, 0.9467, 0.1816, 0.9487, 0.1333, 0.9693, 0.3669, 0.9221, 0.3087, 0.8965, 0.3678, 0.9127, 0.4221, 0.8655, 0.4211, 0.8603, 0.4459, 0.8543, 0.4472, 0.8611, 0.4045, 0.8267, 0.4211, 0.8603, 0.416, 0.8625, 0.416, 0.8625, 0.4211, 0.8603, 0.4221, 0.8655, 0.4164, 0.8657, 0.3344, 0.8735, 0.3738, 0.8684, 0.3741, 0.8714, 0.3349, 0.8766, 0.3738, 0.8684, 0.3767, 0.8677, 0.3771, 0.8707, 0.3741, 0.8714, 0.3767, 0.8677, 0.368, 0.8274, 0.3738, 0.8307, 0.3795, 0.8624, 0.3649, 0.828, 0.368, 0.8274, 0.3767, 0.8677, 0.3738, 0.8684, 0.3815, 0.9155, 0.3884, 0.9145, 0.3931, 0.9402, 0.384, 0.9413, 0.3464, 0.9125, 0.3828, 0.9118, 0.3466, 0.9169, 0.3828, 0.9118, 0.3859, 0.9111, 0.3884, 0.9145, 0.3815, 0.9155, 0.3578, 0.7989, 0.3669, 0.7978, 0.3693, 0.8237, 0.3625, 0.8247, 0.3625, 0.8247, 0.3693, 0.8237, 0.368, 0.8274, 0.3649, 0.828, 0.3625, 0.8247, 0.3649, 0.828, 0.3299, 0.8363, 0.3741, 0.8714, 0.3771, 0.8707, 0.3859, 0.9111, 0.3828, 0.9118, 0.3741, 0.8714, 0.3828, 0.9118, 0.377, 0.9084, 0.3714, 0.8767, 0.4164, 0.8657, 0.4266, 0.9015, 0.4209, 0.9028, 0.3828, 0.9118, 0.3464, 0.9125, 0.3487, 0.9082, 0.377, 0.9084, 0.4042, 0.8223, 0.4045, 0.8267, 0.368, 0.8274, 0.3767, 0.8677, 0.416, 0.8625, 0.4164, 0.8657, 0.3771, 0.8707, 0.3649, 0.828, 0.3738, 0.8684, 0.368, 0.8654, 0.3623, 0.8335, 0.3859, 0.9111, 0.4209, 0.9028, 0.3884, 0.9145, 0.3298, 0.8788, 0.3349, 0.8766, 0.3464, 0.9125, 0.3242, 0.8377, 0.3299, 0.8363, 0.3344, 0.8735, 0.3287, 0.8736, 0.3344, 0.8735, 0.3349, 0.8766, 0.3298, 0.8788, 0.5433, 0.5433, 0.6675, 0.5433, 0.6675, 0.6675, 0.5433, 0.6675, 0.5433, 0.5433, 0.6675, 0.5433, 0.6675, 0.6675, 0.5433, 0.6675, 0.4164, 0.8657, 0.4209, 0.9028, 0.4163, 0.9004, 0.4135, 0.871, 0.3464, 0.9125, 0.3349, 0.8766, 0.3408, 0.8795, 0.3487, 0.9082, 0.368, 0.8274, 0.4045, 0.8267, 0.4021, 0.831, 0.3738, 0.8307, 0.416, 0.8625, 0.3767, 0.8677, 0.3795, 0.8624, 0.41, 0.8596, 0.3859, 0.9111, 0.3771, 0.8707, 0.3828, 0.8737, 0.3886, 0.9057, 0.3771, 0.8707, 0.4164, 0.8657, 0.4135, 0.871, 0.3828, 0.8737, 0.3738, 0.8684, 0.3344, 0.8735, 0.3374, 0.8682, 0.368, 0.8654, 0.4045, 0.8267, 0.416, 0.8625, 0.41, 0.8596, 0.4021, 0.831, 0.3349, 0.8766, 0.3741, 0.8714, 0.3714, 0.8767, 0.3408, 0.8795, 0.3344, 0.8735, 0.3299, 0.8363, 0.3345, 0.8387, 0.3374, 0.8682, 0.3299, 0.8363, 0.3649, 0.828, 0.3623, 0.8335, 0.3345, 0.8387, 0.4209, 0.9028, 0.3859, 0.9111, 0.3886, 0.9057, 0.4163, 0.9004, 0.5877, 0.8163, 0.5877, 0.8706, 0.5599, 0.8543, 0.5599, 0.8326, 0.5599, 0.8543, 0.5877, 0.8706, 0.5887, 0.8744, 0.5599, 0.858, 0.5877, 0.8163, 0.5599, 0.8326, 0.5599, 0.8289, 0.5887, 0.8125, 0.5599, 0.858, 0.5887, 0.8744, 0.5851, 0.8742, 0.5624, 0.8634, 0.5887, 0.8125, 0.5599, 0.8289, 0.5624, 0.8236, 0.5851, 0.8128, 0.3717, 0.6298, 0.3717, 0.6521, 0.3717, 0.5852, 0.3717, 0.6075])
me_cube.materials.append(mat_material)
me_cube.use_remesh_fix_poles = True
me_cube.use_remesh_preserve_attributes = False
me_cube.update()
me_cube_003 = bpy.data.meshes.new('Cube.003')
me_cube_003.from_pydata([(0.254, 0.1024, 0.3449), (0.254, 0.1062, 0.3516), (0.254, -0.06343, 0.4218), (0.254, -0.05965, 0.4285), (0.1158, 0.1024, 0.3449), (0.1158, 0.1062, 0.3516), (0.1158, -0.06343, 0.4218), (0.1158, -0.05965, 0.4285), (-0.1299, 0.1024, 0.3449), (-0.1299, 0.1062, 0.3516), (-0.1299, -0.06343, 0.4218), (-0.1299, -0.05965, 0.4285), (-0.2681, 0.1024, 0.3449), (-0.2681, 0.1062, 0.3516), (-0.2681, -0.06343, 0.4218), (-0.2681, -0.05965, 0.4285), (0.05849, 0.1024, 0.3449), (0.05849, 0.1062, 0.3516), (0.05849, -0.06343, 0.4218), (0.05849, -0.05965, 0.4285), (-0.07969, 0.1024, 0.3449), (-0.07969, 0.1062, 0.3516), (-0.07969, -0.06343, 0.4218), (-0.07969, -0.05965, 0.4285)], [], [(0, 1, 3, 2), (2, 3, 7, 6), (6, 7, 5, 4), (4, 5, 1, 0), (7, 3, 1, 5), (8, 9, 11, 10), (10, 11, 15, 14), (14, 15, 13, 12), (12, 13, 9, 8), (15, 11, 9, 13), (16, 17, 19, 18), (18, 19, 23, 22), (22, 23, 21, 20), (20, 21, 17, 16), (23, 19, 17, 21)])
me_cube_003.polygons.foreach_set('use_smooth', [True] * 15)
_uv = me_cube_003.uv_layers.new(name='UVMap')
_uv.uv.foreach_set('vector', [0.375, 0.0, 0.625, 0.0, 0.625, 0.25, 0.375, 0.25, 0.375, 0.25, 0.625, 0.25, 0.625, 0.5, 0.375, 0.5, 0.375, 0.5, 0.625, 0.5, 0.625, 0.75, 0.375, 0.75, 0.375, 0.75, 0.625, 0.75, 0.625, 1.0, 0.375, 1.0, 0.625, 0.5, 0.875, 0.5, 0.875, 0.75, 0.625, 0.75, 0.375, 0.0, 0.625, 0.0, 0.625, 0.25, 0.375, 0.25, 0.375, 0.25, 0.625, 0.25, 0.625, 0.5, 0.375, 0.5, 0.375, 0.5, 0.625, 0.5, 0.625, 0.75, 0.375, 0.75, 0.375, 0.75, 0.625, 0.75, 0.625, 1.0, 0.375, 1.0, 0.625, 0.5, 0.875, 0.5, 0.875, 0.75, 0.625, 0.75, 0.375, 0.0, 0.625, 0.0, 0.625, 0.25, 0.375, 0.25, 0.375, 0.25, 0.625, 0.25, 0.625, 0.5, 0.375, 0.5, 0.375, 0.5, 0.625, 0.5, 0.625, 0.75, 0.375, 0.75, 0.375, 0.75, 0.625, 0.75, 0.625, 1.0, 0.375, 1.0, 0.625, 0.5, 0.875, 0.5, 0.875, 0.75, 0.625, 0.75])
me_cube_003.use_remesh_fix_poles = True
me_cube_003.use_remesh_preserve_attributes = False
me_cube_003.update()
me_cube_004 = bpy.data.meshes.new('Cube.004')
me_cube_004.from_pydata([(0.2295, 0.474, 0.009287), (0.2295, 0.474, 0.0), (0.3417, 0.474, 0.009287), (0.3417, 0.474, 0.0), (0.2295, 0.274, 0.009287), (0.2295, 0.274, 0.0), (0.3417, 0.274, 0.009287), (0.3417, 0.274, 0.0), (0.4733, 0.274, 0.0), (0.4733, 0.274, 0.009287), (0.3611, 0.274, 0.0), (0.3611, 0.274, 0.009287), (0.4733, 0.474, 0.0), (0.4733, 0.474, 0.009287), (0.3611, 0.474, 0.0), (0.3611, 0.474, 0.009287)], [], [(1, 0, 2, 3), (3, 2, 6, 7), (7, 6, 4, 5), (5, 4, 0, 1), (0, 4, 6, 2), (8, 9, 11, 10), (10, 11, 15, 14), (14, 15, 13, 12), (12, 13, 9, 8), (15, 11, 9, 13)])
me_cube_004.polygons.foreach_set('use_smooth', [True] * 10)
_uv = me_cube_004.uv_layers.new(name='UVMap')
_uv.uv.foreach_set('vector', [0.375, 0.5, 0.625, 0.5, 0.625, 0.75, 0.375, 0.75, 0.375, 0.75, 0.625, 0.75, 0.625, 1.0, 0.375, 1.0, 0.375, 0.0, 0.625, 0.0, 0.625, 0.25, 0.375, 0.25, 0.375, 0.25, 0.625, 0.25, 0.625, 0.5, 0.375, 0.5, 0.625, 0.5, 0.875, 0.5, 0.875, 0.75, 0.625, 0.75, 0.375, 0.0, 0.625, 0.0, 0.625, 0.25, 0.375, 0.25, 0.375, 0.25, 0.625, 0.25, 0.625, 0.5, 0.375, 0.5, 0.375, 0.5, 0.625, 0.5, 0.625, 0.75, 0.375, 0.75, 0.375, 0.75, 0.625, 0.75, 0.625, 1.0, 0.375, 1.0, 0.625, 0.5, 0.875, 0.5, 0.875, 0.75, 0.625, 0.75])
me_cube_004.use_remesh_fix_poles = True
me_cube_004.use_remesh_preserve_attributes = False
me_cube_004.update()
me_cylinder = bpy.data.meshes.new('Cylinder')
me_cylinder.from_pydata([(-0.2363, 0.1124, -4.223e-09), (-0.2363, 0.1124, 0.1473), (-0.2531, 0.1148, -4.223e-09), (-0.2531, 0.1148, 0.1473), (-0.2686, 0.1219, -4.223e-09), (-0.2686, 0.1219, 0.1473), (-0.2815, 0.133, -4.223e-09), (-0.2815, 0.133, 0.1473), (-0.2907, 0.1473, -4.223e-09), (-0.2907, 0.1473, 0.1473), (-0.2955, 0.1637, -4.223e-09), (-0.2955, 0.1637, 0.1473), (-0.2955, 0.1807, -4.223e-09), (-0.2955, 0.1807, 0.1473), (-0.2907, 0.197, -4.223e-09), (-0.2907, 0.197, 0.1473), (-0.2815, 0.2113, -4.223e-09), (-0.2815, 0.2113, 0.1473), (-0.2686, 0.2225, -4.223e-09), (-0.2686, 0.2225, 0.1473), (-0.2531, 0.2295, -4.223e-09), (-0.2531, 0.2295, 0.1473), (-0.2363, 0.232, -4.223e-09), (-0.2363, 0.232, 0.1473), (-0.2194, 0.2295, -4.223e-09), (-0.2194, 0.2295, 0.1473), (-0.2039, 0.2225, -4.223e-09), (-0.2039, 0.2225, 0.1473), (-0.1911, 0.2113, -4.223e-09), (-0.1911, 0.2113, 0.1473), (-0.1819, 0.197, -4.223e-09), (-0.1819, 0.197, 0.1473), (-0.1771, 0.1807, -4.223e-09), (-0.1771, 0.1807, 0.1473), (-0.1771, 0.1637, -4.223e-09), (-0.1771, 0.1637, 0.1473), (-0.1819, 0.1473, -4.223e-09), (-0.1819, 0.1473, 0.1473), (-0.1911, 0.133, -4.223e-09), (-0.1911, 0.133, 0.1473), (-0.2039, 0.1219, -4.223e-09), (-0.2039, 0.1219, 0.1473), (-0.2194, 0.1148, -4.223e-09), (-0.2194, 0.1148, 0.1473)], [], [(0, 1, 3, 2), (2, 3, 5, 4), (4, 5, 7, 6), (6, 7, 9, 8), (8, 9, 11, 10), (10, 11, 13, 12), (12, 13, 15, 14), (14, 15, 17, 16), (16, 17, 19, 18), (18, 19, 21, 20), (20, 21, 23, 22), (22, 23, 25, 24), (24, 25, 27, 26), (26, 27, 29, 28), (28, 29, 31, 30), (30, 31, 33, 32), (32, 33, 35, 34), (34, 35, 37, 36), (36, 37, 39, 38), (38, 39, 41, 40), (3, 1, 43, 41, 39, 37, 35, 33, 31, 29, 27, 25, 23, 21, 19, 17, 15, 13, 11, 9, 7, 5), (40, 41, 43, 42), (42, 43, 1, 0)])
me_cylinder.polygons.foreach_set('use_smooth', [True] * 23)
_uv = me_cylinder.uv_layers.new(name='UVMap')
_uv.uv.foreach_set('vector', [1.0, 0.5, 1.0, 1.0, 0.9545, 1.0, 0.9545, 0.5, 0.9545, 0.5, 0.9545, 1.0, 0.9091, 1.0, 0.9091, 0.5, 0.9091, 0.5, 0.9091, 1.0, 0.8636, 1.0, 0.8636, 0.5, 0.8636, 0.5, 0.8636, 1.0, 0.8182, 1.0, 0.8182, 0.5, 0.8182, 0.5, 0.8182, 1.0, 0.7727, 1.0, 0.7727, 0.5, 0.7727, 0.5, 0.7727, 1.0, 0.7273, 1.0, 0.7273, 0.5, 0.7273, 0.5, 0.7273, 1.0, 0.6818, 1.0, 0.6818, 0.5, 0.6818, 0.5, 0.6818, 1.0, 0.6364, 1.0, 0.6364, 0.5, 0.6364, 0.5, 0.6364, 1.0, 0.5909, 1.0, 0.5909, 0.5, 0.5909, 0.5, 0.5909, 1.0, 0.5455, 1.0, 0.5455, 0.5, 0.5455, 0.5, 0.5455, 1.0, 0.5, 1.0, 0.5, 0.5, 0.5, 0.5, 0.5, 1.0, 0.4545, 1.0, 0.4545, 0.5, 0.4545, 0.5, 0.4545, 1.0, 0.4091, 1.0, 0.4091, 0.5, 0.4091, 0.5, 0.4091, 1.0, 0.3636, 1.0, 0.3636, 0.5, 0.3636, 0.5, 0.3636, 1.0, 0.3182, 1.0, 0.3182, 0.5, 0.3182, 0.5, 0.3182, 1.0, 0.2727, 1.0, 0.2727, 0.5, 0.2727, 0.5, 0.2727, 1.0, 0.2273, 1.0, 0.2273, 0.5, 0.2273, 0.5, 0.2273, 1.0, 0.1818, 1.0, 0.1818, 0.5, 0.1818, 0.5, 0.1818, 1.0, 0.1364, 1.0, 0.1364, 0.5, 0.1364, 0.5, 0.1364, 1.0, 0.09091, 1.0, 0.09091, 0.5, 0.3176, 0.4803, 0.25, 0.49, 0.1824, 0.4803, 0.1202, 0.4519, 0.06862, 0.4072, 0.03169, 0.3497, 0.01244, 0.2842, 0.01244, 0.2158, 0.03169, 0.1503, 0.06862, 0.09283, 0.1202, 0.0481, 0.1824, 0.01972, 0.25, 0.01, 0.3176, 0.01972, 0.3798, 0.0481, 0.4314, 0.09283, 0.4683, 0.1503, 0.4876, 0.2158, 0.4876, 0.2842, 0.4683, 0.3497, 0.4314, 0.4072, 0.3798, 0.4519, 0.09091, 0.5, 0.09091, 1.0, 0.04545, 1.0, 0.04545, 0.5, 0.04545, 0.5, 0.04545, 1.0, -2.682e-07, 1.0, -2.682e-07, 0.5])
me_cylinder.use_remesh_fix_poles = True
me_cylinder.use_remesh_preserve_attributes = False
me_cylinder.update()
me_cube_001 = bpy.data.meshes.new('Cube.001')
me_cube_001.from_pydata([(0.3, -0.31, 0.3), (0.3, 0.11, 0.3), (0.3, -0.31, 0.0), (0.3, 0.11, 0.0), (-0.3, 0.11, 0.0), (-0.3, 0.11, 0.3), (-0.3, -0.31, 0.0), (-0.3, -0.31, 0.3), (0.3, -0.1, 0.4366), (0.3, -0.3406, 0.3201), (-0.3, -0.3406, 0.3201), (-0.3, -0.1, 0.4366), (-0.3, 0.1406, 0.3201), (0.3, 0.1406, 0.3201), (0.3, -0.3406, 0.2835), (-0.3, -0.3406, 0.2835), (-0.3, 0.1406, 0.2835), (0.3, 0.1406, 0.2835), (0.3151, -0.0228, 0.0), (0.3151, -0.05926, 0.4516), (0.3151, -0.1407, 0.0), (0.3151, -0.1407, 0.4516), (0.2761, -0.0228, 0.0), (0.2761, -0.05926, 0.4516), (0.2761, -0.1407, 0.0), (0.2761, -0.1407, 0.4516), (0.3263, -0.04631, 0.4516), (0.3263, -0.1537, 0.4516), (0.2649, -0.1537, 0.4516), (0.2649, -0.04631, 0.4516), (0.3263, -0.04631, 0.4736), (0.3263, -0.1537, 0.4736), (0.2649, -0.1537, 0.4736), (0.2649, -0.04631, 0.4736), (0.3154, -0.05869, 0.4736), (0.3154, -0.1413, 0.4736), (0.2758, -0.1413, 0.4736), (0.2758, -0.05869, 0.4736), (0.3154, -0.05869, 0.4609), (0.3154, -0.1413, 0.4609), (0.2758, -0.1413, 0.4609), (0.2758, -0.05869, 0.4609), (0.05169, -0.3059, 0.0), (0.05169, -0.3247, 0.0), (-0.05169, -0.3059, 0.0), (-0.05169, -0.3247, 0.0), (0.2329, -0.2861, 0.05948), (0.2329, -0.2861, 0.1904), (0.2329, -0.3178, 0.05948), (0.2329, -0.3178, 0.1904), (0.102, -0.2861, 0.05948), (0.102, -0.2861, 0.1904), (0.102, -0.3178, 0.05948), (0.102, -0.3178, 0.1904), (-0.5, 0.5, 0.0), (-0.5, 0.5, 0.09747), (-0.485, 0.485, 0.0), (-0.485, 0.485, 0.09747), (0.5, 0.5, 0.0), (0.5, 0.5, 0.09747), (0.485, 0.485, 0.0), (0.485, 0.485, 0.09747), (-0.485, -0.4997, 0.0), (-0.485, -0.4997, 0.09747), (0.485, -0.4997, 0.0), (0.485, -0.4997, 0.09747), (-0.5, -0.5, 0.0), (-0.5, -0.5, 0.09747), (0.5, -0.5, 0.0), (0.5, -0.5, 0.09747), (0.3151, -0.05926, 0.2258), (0.2761, -0.05926, 0.2258), (0.2761, -0.0228, 0.1693), (0.3151, -0.0228, 0.1693), (0.07699, -0.3054, 0.0), (0.07699, -0.3054, 0.01204), (0.07699, -0.3901, 0.0), (0.07699, -0.3901, 0.01204), (-0.07699, -0.3054, 0.0), (-0.07699, -0.3054, 0.01204), (-0.07699, -0.3901, 0.0), (-0.07699, -0.3901, 0.01204), (-0.09514, -0.4771, 0.0), (-0.09057, -0.4862, 0.0), (-0.09057, -0.4862, 0.06735), (-0.09514, -0.4771, 0.06735), (-0.0997, -0.4862, 0.0), (-0.0997, -0.4862, 0.06735), (-0.0843, -0.4608, 0.06735), (-0.0843, -0.5024, 0.06735), (-0.106, -0.5024, 0.06735), (-0.106, -0.4608, 0.06735), (-0.09514, -0.4608, 0.08781), (-0.0843, -0.4608, 0.07922), (-0.08702, -0.4608, 0.08509), (-0.0843, -0.5024, 0.07922), (-0.08702, -0.5024, 0.08509), (-0.09514, -0.5024, 0.08781), (-0.106, -0.5024, 0.07922), (-0.1033, -0.5024, 0.08509), (-0.106, -0.4608, 0.07922), (-0.1033, -0.4608, 0.08509), (-0.1059, -0.4965, 0.0708), (-0.1059, -0.5008, 0.0708), (-0.1074, -0.4965, 0.0708), (-0.1074, -0.5008, 0.0708), (-0.1063, -0.4996, 0.09531), (-0.107, -0.4996, 0.09531), (-0.107, -0.4945, 0.09531), (-0.1063, -0.4945, 0.09531), (0.1675, -0.3178, 0.1249), (0.2267, -0.3178, 0.1249), (0.1082, -0.3178, 0.1249), (0.1675, -0.3178, 0.1813), (0.2267, -0.3178, 0.1813), (0.1082, -0.3178, 0.1813), (0.1675, -0.3178, 0.06851), (0.2267, -0.3178, 0.06851), (0.1082, -0.3178, 0.06851), (0.17, -0.3114, 0.1813), (0.17, -0.3114, 0.1275), (0.1649, -0.3114, 0.1813), (0.1649, -0.3114, 0.1275), (0.2267, -0.3114, 0.1224), (0.17, -0.3114, 0.1224), (0.2267, -0.3114, 0.1275), (0.2267, -0.3114, 0.1813), (0.1649, -0.3114, 0.1224), (0.1082, -0.3114, 0.1224), (0.1082, -0.3114, 0.1275), (0.1082, -0.3114, 0.1813), (0.17, -0.3114, 0.06851), (0.1649, -0.3114, 0.06851), (0.2267, -0.3114, 0.06851), (0.1082, -0.3114, 0.06851), (9.969e-08, -0.3059, 0.1859), (0.05112, -0.3059, 0.145), (0.01594, -0.3059, 0.1847), (0.03002, -0.3059, 0.1786), (0.0444, -0.3059, 0.1642), (0.05112, -0.3247, 0.145), (1.058e-07, -0.3247, 0.1859), (0.0444, -0.3247, 0.1642), (0.03002, -0.3247, 0.1786), (0.01594, -0.3247, 0.1847), (-0.05112, -0.3059, 0.145), (-0.0444, -0.3059, 0.1642), (-0.03002, -0.3059, 0.1786), (-0.01594, -0.3059, 0.1847), (-0.05112, -0.3247, 0.145), (-0.01594, -0.3247, 0.1847), (-0.03002, -0.3247, 0.1786), (-0.0444, -0.3247, 0.1642), (-0.04325, -0.3247, 0.006222), (0.04325, -0.3247, 0.006222), (1.058e-07, -0.3247, 0.1796), (0.01334, -0.3247, 0.1786), (0.02512, -0.3247, 0.1728), (0.03715, -0.3247, 0.1594), (0.04277, -0.3247, 0.1415), (-0.01334, -0.3247, 0.1786), (-0.02512, -0.3247, 0.1728), (-0.03715, -0.3247, 0.1594), (-0.04277, -0.3247, 0.1415), (-0.04325, -0.3182, 0.006222), (0.04325, -0.3182, 0.006222), (0.02512, -0.3182, 0.1728), (0.03715, -0.3182, 0.1594), (0.04277, -0.3182, 0.1415), (-0.02512, -0.3182, 0.1728), (-0.03715, -0.3182, 0.1594), (-0.04277, -0.3182, 0.1415), (-0.3, -0.1, 0.4045), (0.3, -0.1, 0.3948), (-0.1042, -0.2861, 0.05948), (-0.1042, -0.2861, 0.1904), (-0.1042, -0.3178, 0.05948), (-0.1042, -0.3178, 0.1904), (-0.235, -0.2861, 0.05948), (-0.235, -0.2861, 0.1904), (-0.235, -0.3178, 0.05948), (-0.235, -0.3178, 0.1904), (-0.167, -0.3178, 0.1275), (-0.167, -0.3178, 0.1224), (-0.1721, -0.3178, 0.1275), (-0.1721, -0.3178, 0.1224), (-0.1103, -0.3178, 0.1224), (-0.1103, -0.3178, 0.1275), (-0.2289, -0.3178, 0.1224), (-0.2289, -0.3178, 0.1275), (-0.167, -0.3178, 0.1813), (-0.1721, -0.3178, 0.1813), (-0.1103, -0.3178, 0.1813), (-0.2289, -0.3178, 0.1813), (-0.167, -0.3178, 0.06851), (-0.1721, -0.3178, 0.06851), (-0.1103, -0.3178, 0.06851), (-0.2289, -0.3178, 0.06851), (-0.1696, -0.3114, 0.1813), (-0.1696, -0.3114, 0.1249), (-0.1103, -0.3114, 0.1249), (-0.1103, -0.3114, 0.1813), (-0.2289, -0.3114, 0.1249), (-0.2289, -0.3114, 0.1813), (-0.1696, -0.3114, 0.06851), (-0.1103, -0.3114, 0.06851), (-0.2289, -0.3114, 0.06851), (-0.01729, -0.3182, 0.1812), (0.01729, -0.3182, 0.1812), (-0.04939, -0.3182, 0.1352), (0.04939, -0.3182, 0.1352), (-0.03006, -0.3182, 0.1768), (0.03006, -0.3182, 0.1768), (-0.1101, -0.3114, 0.1874), (-0.2334, -0.3114, 0.1874), (-0.1101, -0.3114, 0.06427), (-0.2334, -0.3114, 0.06427), (0.2294, -0.3114, 0.1874), (0.1061, -0.3114, 0.1874), (0.2294, -0.3114, 0.06427), (0.1061, -0.3114, 0.06427)], [], [(2, 0, 7, 6), (4, 5, 1, 3), (6, 7, 4), (11, 8, 13, 12), (10, 9, 8, 11), (13, 1, 17), (17, 16, 12, 13), (15, 14, 9, 10), (0, 9, 14), (10, 7, 15), (5, 12, 16), (70, 19, 21, 20), (20, 21, 25, 24), (24, 25, 23, 71), (71, 23, 19, 70), (26, 29, 33, 30), (33, 32, 36, 37), (28, 27, 31, 32), (29, 28, 32, 33), (27, 26, 30, 31), (34, 37, 41, 38), (31, 30, 34, 35), (30, 33, 37, 34), (32, 31, 35, 36), (40, 39, 38, 41), (36, 35, 39, 40), (37, 36, 40, 41), (35, 34, 38, 39), (45, 149, 145, 44), (149, 45, 153, 163), (56, 60, 61, 57), (58, 54, 55, 59), (61, 59, 55, 57), (61, 60, 64, 65), (57, 63, 62, 56), (59, 69, 68, 58), (54, 66, 67, 55), (67, 63, 57, 55), (59, 61, 65, 69), (68, 69, 65, 64), (66, 62, 63, 67), (1, 13, 8), (72, 71, 70, 73), (73, 70, 20), (18, 73, 20), (22, 72, 73, 18), (74, 75, 77, 76), (76, 77, 81, 80), (80, 81, 79, 78), (81, 77, 75, 79), (82, 85, 84, 83), (83, 84, 87, 86), (86, 87, 85, 82), (88, 91, 100, 101, 92, 94, 93), (90, 89, 95, 96, 97, 99, 98), (91, 90, 98, 100), (92, 97, 96, 94), (94, 96, 95, 93), (97, 92, 101, 99), (99, 101, 100, 98), (89, 88, 93, 95), (104, 105, 107), (103, 102, 106), (105, 103, 106, 107), (102, 104, 108, 109), (104, 107, 108), (106, 102, 109), (107, 106, 109, 108), (53, 49, 47, 51), (114, 49, 113), (113, 49, 53), (110, 111, 125, 120), (52, 53, 51, 50), (118, 112, 52), (112, 53, 52), (46, 47, 49, 48), (48, 49, 111), (48, 111, 117), (110, 112, 128, 127), (113, 53, 115), (112, 118, 134, 128), (49, 114, 111), (111, 110, 124, 123), (112, 115, 53), (52, 116, 118), (48, 117, 116), (48, 116, 52), (113, 115, 130, 121), (118, 116, 132, 134), (111, 114, 126, 125), (113, 110, 120, 119), (112, 110, 122, 129), (110, 113, 121, 122), (110, 116, 131, 124), (114, 113, 119, 126), (116, 110, 127, 132), (116, 117, 133, 131), (117, 111, 123, 133), (115, 112, 129, 130), (135, 141, 144, 137), (137, 144, 143, 138), (138, 143, 142, 139), (139, 142, 140, 136), (141, 135, 148, 150), (150, 148, 147, 151), (151, 147, 146, 152), (152, 146, 145, 149), (42, 136, 140, 43), (162, 163, 171, 170), (142, 143, 157, 158), (150, 151, 161, 160), (143, 144, 156, 157), (141, 150, 160, 155), (43, 140, 159, 154), (152, 149, 163, 162), (144, 141, 155, 156), (140, 142, 158, 159), (151, 152, 162, 161), (164, 165, 168, 171), (159, 158, 167, 168), (154, 159, 168, 165), (163, 153, 164, 171), (161, 162, 170, 169), (158, 157, 166, 167), (56, 62, 64, 60), (4, 7, 172), (4, 172, 5), (12, 5, 172), (12, 172, 11), (7, 10, 11, 172), (0, 173, 8, 9), (0, 2, 3, 1), (0, 1, 173), (173, 1, 8), (181, 177, 175, 179), (192, 177, 190), (190, 177, 181, 191), (194, 183, 185, 195), (183, 182, 184, 185), (182, 187, 200, 199), (186, 187, 182, 183), (180, 181, 179, 178), (197, 188, 180), (188, 189, 181, 180), (174, 175, 177, 176), (176, 177, 187, 186), (176, 186, 196), (185, 184, 189, 188), (185, 188, 202, 199), (191, 181, 193), (188, 197, 206, 202), (177, 192, 187), (182, 190, 191, 184), (186, 183, 199, 200), (189, 193, 181), (180, 195, 197), (176, 196, 194), (176, 194, 195, 180), (191, 193, 203, 198), (197, 195, 204, 206), (187, 192, 201, 200), (190, 182, 199, 198), (189, 184, 199, 202), (184, 191, 198, 199), (183, 194, 204, 199), (192, 190, 198, 201), (195, 185, 199, 204), (194, 196, 205, 204), (196, 186, 200, 205), (193, 189, 202, 203), (171, 168, 208, 207), (208, 168, 210, 212), (171, 207, 211, 209), (213, 214, 216, 215), (217, 218, 220, 219), (28, 29, 26, 27), (16, 17, 1, 5), (14, 15, 7, 0)])
me_cube_001.polygons.foreach_set('use_smooth', [1, 1, 1, 1, 1, 1, 1, 1, 1, 1, 1, 1, 1, 1, 1, 1, 1, 1, 1, 1, 1, 1, 1, 1, 1, 1, 1, 1, 1, 1, 1, 1, 1, 1, 1, 1, 1, 1, 1, 1, 1, 1, 1, 1, 1, 1, 1, 1, 1, 1, 1, 1, 1, 1, 1, 1, 1, 1, 1, 1, 1, 1, 1, 1, 1, 1, 1, 1, 1, 1, 1, 1, 1, 1, 1, 1, 1, 1, 1, 1, 1, 1, 1, 1, 1, 1, 1, 1, 1, 1, 1, 1, 1, 1, 1, 1, 1, 1, 1, 1, 1, 1, 1, 1, 1, 1, 1, 1, 1, 1, 1, 1, 1, 1, 1, 1, 1, 1, 0, 1, 1, 1, 1, 1, 1, 1, 1, 1, 1, 1, 1, 1, 1, 1, 1, 1, 1, 1, 1, 1, 1, 1, 1, 1, 1, 1, 1, 1, 1, 1, 1, 1, 1, 1, 1, 1, 1, 1, 1, 1, 1, 1, 1, 1, 1, 1, 1, 1, 1, 1, 0, 0, 0, 0, 0, 1, 1, 1])
_uv = me_cube_001.uv_layers.new(name='UVMap')
_uv.uv.foreach_set('vector', [0.1276, 0.9093, 0.08596, 0.9467, 0.09166, 0.8214, 0.1252, 0.8783, 0.1485, 0.876, 0.1816, 0.8447, 0.1816, 0.9487, 0.1511, 0.9049, 0.1252, 0.8783, 0.09166, 0.8214, 0.1485, 0.876, 0.3626, 0.8161, 0.3678, 0.9127, 0.316, 0.8884, 0.3161, 0.8381, 0.4194, 0.8384, 0.4189, 0.8987, 0.3678, 0.9127, 0.3626, 0.8161, 0.316, 0.8884, 0.3087, 0.8965, 0.3118, 0.8872, 0.3118, 0.8872, 0.313, 0.8394, 0.3161, 0.8381, 0.316, 0.8884, 0.4244, 0.8399, 0.4229, 0.8972, 0.4189, 0.8987, 0.4194, 0.8384, 0.428, 0.9075, 0.4189, 0.8987, 0.4229, 0.8972, 0.4194, 0.8384, 0.428, 0.8293, 0.4244, 0.8399, 0.3089, 0.8316, 0.3161, 0.8381, 0.313, 0.8394, 0.3606, 0.5852, 0.3717, 0.5852, 0.3717, 0.6075, 0.3606, 0.6075, 0.3606, 0.6075, 0.3717, 0.6075, 0.3717, 0.6298, 0.3606, 0.6298, 0.3606, 0.6298, 0.3717, 0.6298, 0.3717, 0.6521, 0.3606, 0.6521, 0.3606, 0.6521, 0.3717, 0.6521, 0.3717, 0.6745, 0.3606, 0.6745, 0.3717, 0.6745, 0.3717, 0.6521, 0.3717, 0.6521, 0.3717, 0.6745, 0.3717, 0.6521, 0.3717, 0.6298, 0.3717, 0.6298, 0.3717, 0.6521, 0.3717, 0.6298, 0.3717, 0.6075, 0.3717, 0.6075, 0.3717, 0.6298, 0.3717, 0.6521, 0.3717, 0.6298, 0.3717, 0.6298, 0.3717, 0.6521, 0.3717, 0.6075, 0.3717, 0.5852, 0.3717, 0.5852, 0.3717, 0.6075, 0.3717, 0.6745, 0.3717, 0.6521, 0.3717, 0.6521, 0.3717, 0.6745, 0.3717, 0.6075, 0.3717, 0.5852, 0.3717, 0.5852, 0.3717, 0.6075, 0.3717, 0.6745, 0.3717, 0.6521, 0.3717, 0.6521, 0.3717, 0.6745, 0.3717, 0.6298, 0.3717, 0.6075, 0.3717, 0.6075, 0.3717, 0.6298, 0.898, 0.7097, 0.8205, 0.7097, 0.8205, 0.5476, 0.898, 0.5476, 0.3717, 0.6298, 0.3717, 0.6075, 0.3717, 0.6075, 0.3717, 0.6298, 0.3717, 0.6521, 0.3717, 0.6298, 0.3717, 0.6298, 0.3717, 0.6521, 0.3717, 0.6075, 0.3717, 0.5852, 0.3717, 0.5852, 0.3717, 0.6075, 0.3651, 0.8996, 0.4017, 0.8996, 0.4017, 0.9484, 0.3651, 0.9484, 0.4017, 0.8996, 0.3651, 0.8996, 0.3651, 0.8996, 0.4017, 0.8996, 0.3361, 0.6324, 0.3435, 0.6843, 0.3391, 0.6867, 0.3298, 0.631, 0.3335, 0.6901, 0.32, 0.629, 0.3285, 0.6308, 0.3383, 0.6872, 0.3391, 0.6867, 0.3383, 0.6872, 0.3285, 0.6308, 0.3298, 0.631, 0.3391, 0.6867, 0.3435, 0.6843, 0.3803, 0.7183, 0.3657, 0.7086, 0.3298, 0.631, 0.3535, 0.5927, 0.3803, 0.551, 0.3361, 0.6324, 0.3383, 0.6872, 0.3654, 0.709, 0.3776, 0.7213, 0.3335, 0.6901, 0.32, 0.629, 0.3694, 0.5464, 0.3529, 0.5924, 0.3285, 0.6308, 0.3529, 0.5924, 0.3535, 0.5927, 0.3298, 0.631, 0.3285, 0.6308, 0.3383, 0.6872, 0.3391, 0.6867, 0.3657, 0.7086, 0.3654, 0.709, 0.3776, 0.7213, 0.3654, 0.709, 0.3657, 0.7086, 0.3803, 0.7183, 0.3694, 0.5464, 0.3803, 0.551, 0.3535, 0.5927, 0.3529, 0.5924, 0.3087, 0.8965, 0.316, 0.8884, 0.3678, 0.9127, 0.3578, 0.6521, 0.3606, 0.6521, 0.3606, 0.6745, 0.3578, 0.6745, 0.3578, 0.5852, 0.3606, 0.5852, 0.3578, 0.6075, 0.3494, 0.5852, 0.3578, 0.5852, 0.3494, 0.6075, 0.3494, 0.6521, 0.3578, 0.6521, 0.3578, 0.6745, 0.3494, 0.6745, 0.3131, 0.5448, 0.3677, 0.5448, 0.3677, 0.5994, 0.3131, 0.5994, 0.3131, 0.5994, 0.3677, 0.5994, 0.3677, 0.654, 0.3131, 0.654, 0.3131, 0.654, 0.3677, 0.654, 0.3677, 0.7085, 0.3131, 0.7085, 0.3677, 0.654, 0.4222, 0.654, 0.4222, 0.7085, 0.3677, 0.7085, 0.5942, 0.8996, 0.5977, 0.8996, 0.5977, 0.9031, 0.5942, 0.9031, 0.5942, 0.9031, 0.5977, 0.9031, 0.5977, 0.9066, 0.5942, 0.9066, 0.5942, 0.9066, 0.5977, 0.9066, 0.5977, 0.9101, 0.5942, 0.9101, 0.199, 0.8276, 0.2045, 0.83, 0.2061, 0.835, 0.2047, 0.8461, 0.2007, 0.8371, 0.1981, 0.8322, 0.197, 0.8303, 0.2041, 0.8075, 0.1992, 0.8023, 0.1984, 0.7961, 0.2018, 0.7996, 0.2041, 0.8028, 0.2055, 0.8055, 0.2061, 0.8062, 0.2045, 0.83, 0.2041, 0.8075, 0.2061, 0.8062, 0.2061, 0.835, 0.2007, 0.8371, 0.2033, 0.8007, 0.2018, 0.7996, 0.1993, 0.8345, 0.1981, 0.8322, 0.2002, 0.798, 0.1984, 0.7961, 0.197, 0.8303, 0.2041, 0.8028, 0.2022, 0.8403, 0.2047, 0.8461, 0.2049, 0.8044, 0.2055, 0.8055, 0.2055, 0.84, 0.2061, 0.835, 0.2061, 0.8062, 0.1992, 0.8023, 0.199, 0.8276, 0.197, 0.8303, 0.1984, 0.7961, 0.1457, 0.6719, 0.1457, 0.6419, 0.1457, 0.6419, 0.1457, 0.6119, 0.1457, 0.5818, 0.1457, 0.6119, 0.1457, 0.6419, 0.1457, 0.6119, 0.1457, 0.6119, 0.1457, 0.6419, 0.1457, 0.702, 0.1457, 0.6719, 0.1457, 0.6719, 0.1457, 0.702, 0.1457, 0.6719, 0.1457, 0.6719, 0.1457, 0.6719, 0.1457, 0.5818, 0.1457, 0.5818, 0.1457, 0.5818, 0.1457, 0.6719, 0.1758, 0.6719, 0.1758, 0.6719, 0.1457, 0.6719, 0.4221, 0.8655, 0.4211, 0.8603, 0.4459, 0.8543, 0.4472, 0.8611, 0.4045, 0.8267, 0.4211, 0.8603, 0.416, 0.8625, 0.416, 0.8625, 0.4211, 0.8603, 0.4221, 0.8655, 0.3767, 0.8677, 0.368, 0.8274, 0.3738, 0.8307, 0.3795, 0.8624, 0.3815, 0.9155, 0.3884, 0.9145, 0.3931, 0.9402, 0.384, 0.9413, 0.3464, 0.9125, 0.3828, 0.9118, 0.3466, 0.9169, 0.3859, 0.9111, 0.3884, 0.9145, 0.3815, 0.9155, 0.3578, 0.7989, 0.3669, 0.7978, 0.3693, 0.8237, 0.3625, 0.8247, 0.3625, 0.8247, 0.3693, 0.8237, 0.3649, 0.828, 0.3625, 0.8247, 0.3649, 0.828, 0.3299, 0.8363, 0.3741, 0.8714, 0.3828, 0.9118, 0.377, 0.9084, 0.3714, 0.8767, 0.4164, 0.8657, 0.4266, 0.9015, 0.4209, 0.9028, 0.3828, 0.9118, 0.3464, 0.9125, 0.3487, 0.9082, 0.377, 0.9084, 0.4042, 0.8223, 0.4045, 0.8267, 0.368, 0.8274, 0.3649, 0.828, 0.3738, 0.8684, 0.368, 0.8654, 0.3623, 0.8335, 0.3859, 0.9111, 0.4209, 0.9028, 0.3884, 0.9145, 0.3298, 0.8788, 0.3349, 0.8766, 0.3464, 0.9125, 0.3242, 0.8377, 0.3299, 0.8363, 0.3344, 0.8735, 0.3287, 0.8736, 0.3349, 0.8766, 0.3298, 0.8788, 0.4164, 0.8657, 0.4209, 0.9028, 0.4163, 0.9004, 0.4135, 0.871, 0.3464, 0.9125, 0.3349, 0.8766, 0.3408, 0.8795, 0.3487, 0.9082, 0.368, 0.8274, 0.4045, 0.8267, 0.4021, 0.831, 0.3738, 0.8307, 0.416, 0.8625, 0.3767, 0.8677, 0.3795, 0.8624, 0.41, 0.8596, 0.3859, 0.9111, 0.3771, 0.8707, 0.3828, 0.8737, 0.3886, 0.9057, 0.3771, 0.8707, 0.4164, 0.8657, 0.4135, 0.871, 0.3828, 0.8737, 0.3738, 0.8684, 0.3344, 0.8735, 0.3374, 0.8682, 0.368, 0.8654, 0.4045, 0.8267, 0.416, 0.8625, 0.41, 0.8596, 0.4021, 0.831, 0.3349, 0.8766, 0.3741, 0.8714, 0.3714, 0.8767, 0.3408, 0.8795, 0.3344, 0.8735, 0.3299, 0.8363, 0.3345, 0.8387, 0.3374, 0.8682, 0.3299, 0.8363, 0.3649, 0.828, 0.3623, 0.8335, 0.3345, 0.8387, 0.4209, 0.9028, 0.3859, 0.9111, 0.3886, 0.9057, 0.4163, 0.9004, 0.4408, 0.9484, 0.4408, 0.8996, 0.4457, 0.8996, 0.4457, 0.9484, 0.4457, 0.9484, 0.4457, 0.8996, 0.4503, 0.8996, 0.4503, 0.9484, 0.4138, 0.8022, 0.4138, 0.8509, 0.4093, 0.8509, 0.4093, 0.8022, 0.407, 0.8022, 0.407, 0.8509, 0.4044, 0.8509, 0.4044, 0.8022, 0.4355, 0.8996, 0.4355, 0.9484, 0.4306, 0.9484, 0.4306, 0.8996, 0.4306, 0.8996, 0.4306, 0.9484, 0.4261, 0.9484, 0.4261, 0.8996, 0.422, 0.8996, 0.422, 0.9484, 0.4093, 0.9484, 0.4093, 0.8996, 0.407, 0.8996, 0.407, 0.9484, 0.4044, 0.9484, 0.4044, 0.8996, 0.3651, 0.8022, 0.4017, 0.8022, 0.4017, 0.8509, 0.3651, 0.8509, 0.407, 0.8996, 0.4044, 0.8996, 0.4044, 0.8996, 0.407, 0.8996, 0.4093, 0.8509, 0.4138, 0.8509, 0.4138, 0.8509, 0.4093, 0.8509, 0.4306, 0.8996, 0.4261, 0.8996, 0.4261, 0.8996, 0.4306, 0.8996, 0.4503, 0.8996, 0.4457, 0.8996, 0.4457, 0.8996, 0.4503, 0.8996, 0.4355, 0.8996, 0.4306, 0.8996, 0.4306, 0.8996, 0.4355, 0.8996, 0.3651, 0.8509, 0.4017, 0.8509, 0.4017, 0.8509, 0.3651, 0.8509, 0.407, 0.8996, 0.4044, 0.8996, 0.4044, 0.8996, 0.407, 0.8996, 0.4457, 0.8996, 0.4408, 0.8996, 0.4408, 0.8996, 0.4457, 0.8996, 0.4044, 0.8509, 0.407, 0.8509, 0.407, 0.8509, 0.4044, 0.8509, 0.422, 0.8996, 0.4093, 0.8996, 0.4093, 0.8996, 0.422, 0.8996, 0.6696, 0.8163, 0.6696, 0.8706, 0.5877, 0.8706, 0.5877, 0.8163, 0.4044, 0.8509, 0.407, 0.8509, 0.407, 0.8509, 0.4044, 0.8509, 0.3651, 0.8509, 0.4017, 0.8509, 0.4017, 0.8509, 0.3651, 0.8509, 0.4017, 0.8996, 0.3651, 0.8996, 0.3651, 0.8996, 0.4017, 0.8996, 0.422, 0.8996, 0.4093, 0.8996, 0.4093, 0.8996, 0.422, 0.8996, 0.4093, 0.8509, 0.4138, 0.8509, 0.4138, 0.8509, 0.4093, 0.8509, 0.7939, 0.9374, 0.7939, 0.8098, 0.9197, 0.8098, 0.9197, 0.9374, 0.1485, 0.876, 0.09166, 0.8214, 0.1485, 0.8027, 0.1485, 0.876, 0.1485, 0.8027, 0.1816, 0.8447, 0.3161, 0.8381, 0.3089, 0.8316, 0.3625, 0.8075, 0.3161, 0.8381, 0.3625, 0.8075, 0.3626, 0.8161, 0.428, 0.8293, 0.4194, 0.8384, 0.3626, 0.8161, 0.3625, 0.8075, 0.428, 0.9075, 0.3669, 0.9221, 0.3678, 0.9127, 0.4189, 0.8987, 0.08596, 0.9467, 0.1276, 0.9093, 0.1511, 0.9049, 0.1816, 0.9487, 0.08596, 0.9467, 0.1816, 0.9487, 0.1333, 0.9693, 0.3669, 0.9221, 0.3087, 0.8965, 0.3678, 0.9127, 0.4221, 0.8655, 0.4211, 0.8603, 0.4459, 0.8543, 0.4472, 0.8611, 0.4045, 0.8267, 0.4211, 0.8603, 0.416, 0.8625, 0.416, 0.8625, 0.4211, 0.8603, 0.4221, 0.8655, 0.4164, 0.8657, 0.3344, 0.8735, 0.3738, 0.8684, 0.3741, 0.8714, 0.3349, 0.8766, 0.3738, 0.8684, 0.3767, 0.8677, 0.3771, 0.8707, 0.3741, 0.8714, 0.3767, 0.8677, 0.368, 0.8274, 0.3738, 0.8307, 0.3795, 0.8624, 0.3649, 0.828, 0.368, 0.8274, 0.3767, 0.8677, 0.3738, 0.8684, 0.3815, 0.9155, 0.3884, 0.9145, 0.3931, 0.9402, 0.384, 0.9413, 0.3464, 0.9125, 0.3828, 0.9118, 0.3466, 0.9169, 0.3828, 0.9118, 0.3859, 0.9111, 0.3884, 0.9145, 0.3815, 0.9155, 0.3578, 0.7989, 0.3669, 0.7978, 0.3693, 0.8237, 0.3625, 0.8247, 0.3625, 0.8247, 0.3693, 0.8237, 0.368, 0.8274, 0.3649, 0.828, 0.3625, 0.8247, 0.3649, 0.828, 0.3299, 0.8363, 0.3741, 0.8714, 0.3771, 0.8707, 0.3859, 0.9111, 0.3828, 0.9118, 0.3741, 0.8714, 0.3828, 0.9118, 0.377, 0.9084, 0.3714, 0.8767, 0.4164, 0.8657, 0.4266, 0.9015, 0.4209, 0.9028, 0.3828, 0.9118, 0.3464, 0.9125, 0.3487, 0.9082, 0.377, 0.9084, 0.4042, 0.8223, 0.4045, 0.8267, 0.368, 0.8274, 0.3767, 0.8677, 0.416, 0.8625, 0.4164, 0.8657, 0.3771, 0.8707, 0.3649, 0.828, 0.3738, 0.8684, 0.368, 0.8654, 0.3623, 0.8335, 0.3859, 0.9111, 0.4209, 0.9028, 0.3884, 0.9145, 0.3298, 0.8788, 0.3349, 0.8766, 0.3464, 0.9125, 0.3242, 0.8377, 0.3299, 0.8363, 0.3344, 0.8735, 0.3287, 0.8736, 0.3344, 0.8735, 0.3349, 0.8766, 0.3298, 0.8788, 0.4164, 0.8657, 0.4209, 0.9028, 0.4163, 0.9004, 0.4135, 0.871, 0.3464, 0.9125, 0.3349, 0.8766, 0.3408, 0.8795, 0.3487, 0.9082, 0.368, 0.8274, 0.4045, 0.8267, 0.4021, 0.831, 0.3738, 0.8307, 0.416, 0.8625, 0.3767, 0.8677, 0.3795, 0.8624, 0.41, 0.8596, 0.3859, 0.9111, 0.3771, 0.8707, 0.3828, 0.8737, 0.3886, 0.9057, 0.3771, 0.8707, 0.4164, 0.8657, 0.4135, 0.871, 0.3828, 0.8737, 0.3738, 0.8684, 0.3344, 0.8735, 0.3374, 0.8682, 0.368, 0.8654, 0.4045, 0.8267, 0.416, 0.8625, 0.41, 0.8596, 0.4021, 0.831, 0.3349, 0.8766, 0.3741, 0.8714, 0.3714, 0.8767, 0.3408, 0.8795, 0.3344, 0.8735, 0.3299, 0.8363, 0.3345, 0.8387, 0.3374, 0.8682, 0.3299, 0.8363, 0.3649, 0.828, 0.3623, 0.8335, 0.3345, 0.8387, 0.4209, 0.9028, 0.3859, 0.9111, 0.3886, 0.9057, 0.4163, 0.9004, 0.5877, 0.8163, 0.5877, 0.8706, 0.5599, 0.8543, 0.5599, 0.8326, 0.5599, 0.8543, 0.5877, 0.8706, 0.5887, 0.8744, 0.5599, 0.858, 0.5877, 0.8163, 0.5599, 0.8326, 0.5599, 0.8289, 0.5887, 0.8125, 0.5433, 0.5433, 0.6675, 0.5433, 0.6675, 0.6675, 0.5433, 0.6675, 0.5433, 0.5433, 0.6675, 0.5433, 0.6675, 0.6675, 0.5433, 0.6675, 0.3717, 0.6298, 0.3717, 0.6521, 0.3717, 0.5852, 0.3717, 0.6075, 0.3405, 0.8517, 0.4549, 0.8517, 0.4549, 0.8584, 0.3405, 0.8584, 0.4549, 0.8517, 0.3405, 0.8517, 0.3405, 0.8451, 0.4549, 0.8451])
me_cube_001.materials.append(mat_material)
me_cube_001.use_remesh_fix_poles = True
me_cube_001.use_remesh_preserve_attributes = False
me_cube_001.update()
me_cube_005 = bpy.data.meshes.new('Cube.005')
me_cube_005.from_pydata([(0.3, -0.31, 0.3), (0.3, 0.11, 0.3), (0.3, -0.31, 0.0), (0.3, 0.11, 0.0), (-0.3, 0.11, 0.0), (-0.3, 0.11, 0.3), (-0.3, -0.31, 0.0), (-0.3, -0.31, 0.3), (0.3, -0.1, 0.4366), (0.3, -0.3406, 0.3201), (-0.3, -0.3406, 0.3201), (-0.3, -0.1, 0.4366), (-0.3, 0.1406, 0.3201), (0.3, 0.1406, 0.3201), (0.3, -0.3406, 0.2835), (-0.3, -0.3406, 0.2835), (-0.3, 0.1406, 0.2835), (0.3, 0.1406, 0.2835), (0.3151, -0.0228, 0.0), (0.3151, -0.05926, 0.4516), (0.3151, -0.1407, 0.0), (0.3151, -0.1407, 0.4516), (0.2761, -0.0228, 0.0), (0.2761, -0.05926, 0.4516), (0.2761, -0.1407, 0.0), (0.2761, -0.1407, 0.4516), (0.3263, -0.04631, 0.4516), (0.3263, -0.1537, 0.4516), (0.2649, -0.1537, 0.4516), (0.2649, -0.04631, 0.4516), (0.3263, -0.04631, 0.4736), (0.3263, -0.1537, 0.4736), (0.2649, -0.1537, 0.4736), (0.2649, -0.04631, 0.4736), (0.3154, -0.05869, 0.4688), (0.3154, -0.1413, 0.4688), (0.2758, -0.1413, 0.4688), (0.2758, -0.05869, 0.4688), (0.05169, -0.3059, 0.0), (-0.05169, -0.3059, 0.0), (-0.5, 0.5, 0.0), (-0.5, 0.5, 0.09747), (-0.485, 0.485, 0.0), (-0.485, 0.485, 0.09747), (0.5, 0.5, 0.0), (0.5, 0.5, 0.09747), (0.485, 0.485, 0.0), (0.485, 0.485, 0.09747), (-0.485, -0.4997, 0.0), (-0.485, -0.4997, 0.09747), (0.485, -0.4997, 0.0), (0.485, -0.4997, 0.09747), (-0.5, -0.5, 0.0), (-0.5, -0.5, 0.09747), (0.5, -0.5, 0.0), (0.5, -0.5, 0.09747), (0.3151, -0.05926, 0.2258), (0.2761, -0.05926, 0.2258), (0.2761, -0.0228, 0.1693), (0.3151, -0.0228, 0.1693), (0.07699, -0.3054, 0.01204), (0.07699, -0.3901, 0.0), (-0.07699, -0.3054, 0.01204), (-0.07699, -0.3901, 0.0), (-0.09514, -0.4771, 0.0), (-0.09057, -0.4862, 0.0), (-0.09057, -0.4862, 0.06735), (-0.09514, -0.4771, 0.06735), (-0.0997, -0.4862, 0.0), (-0.0997, -0.4862, 0.06735), (-0.0843, -0.4608, 0.06735), (-0.0843, -0.5024, 0.06735), (-0.106, -0.5024, 0.06735), (-0.106, -0.4608, 0.06735), (-0.0843, -0.4608, 0.07922), (-0.0843, -0.5024, 0.07922), (-0.106, -0.5024, 0.07922), (-0.106, -0.4608, 0.07922), (9.969e-08, -0.3059, 0.1859), (0.05112, -0.3059, 0.145), (0.03002, -0.3059, 0.1786), (-0.05112, -0.3059, 0.145), (-0.03002, -0.3059, 0.1786), (-0.04325, -0.3247, 0.006222), (0.04325, -0.3247, 0.006222), (1.058e-07, -0.3247, 0.1796), (0.02512, -0.3247, 0.1728), (0.04277, -0.3247, 0.1415), (-0.02512, -0.3247, 0.1728), (-0.04277, -0.3247, 0.1415), (-0.04325, -0.3182, 0.006222), (0.04325, -0.3182, 0.006222), (0.01805, -0.3182, 0.1749), (0.04277, -0.3182, 0.1415), (-0.01805, -0.3182, 0.1749), (-0.04277, -0.3182, 0.1415), (-0.3, -0.1, 0.4045), (0.3, -0.1, 0.3948), (-0.01623, -0.3182, 0.1777), (0.01623, -0.3182, 0.1777), (-0.1101, -0.3114, 0.1874), (-0.2334, -0.3114, 0.1874), (-0.1101, -0.3114, 0.06427), (-0.2334, -0.3114, 0.06427), (0.2294, -0.3114, 0.1874), (0.1061, -0.3114, 0.1874), (0.2294, -0.3114, 0.06427), (0.1061, -0.3114, 0.06427), (-0.1048, -0.3123, 0.05948), (-0.1048, -0.3123, 0.1904), (-0.2356, -0.3123, 0.05948), (-0.2356, -0.3123, 0.1904), (-0.1109, -0.3139, 0.1813), (-0.2295, -0.3139, 0.1813), (-0.2295, -0.3139, 0.06851), (-0.1109, -0.3139, 0.06851), (-0.1664, -0.3134, 0.1833), (-0.1722, -0.3134, 0.1833), (-0.1664, -0.3134, 0.06836), (-0.1722, -0.3134, 0.06836), (-0.2313, -0.3134, 0.1287), (-0.2313, -0.3134, 0.123), (-0.1093, -0.3134, 0.1287), (-0.1093, -0.3134, 0.123), (0.2332, -0.3123, 0.05948), (0.2332, -0.3123, 0.1904), (0.1024, -0.3123, 0.05948), (0.1024, -0.3123, 0.1904), (0.2271, -0.3139, 0.1813), (0.1085, -0.3139, 0.1813), (0.1085, -0.3139, 0.06851), (0.2271, -0.3139, 0.06851), (0.1716, -0.3134, 0.1833), (0.1658, -0.3134, 0.1833), (0.1716, -0.3134, 0.06836), (0.1658, -0.3134, 0.06836), (0.1066, -0.3134, 0.1287), (0.1066, -0.3134, 0.123), (0.2287, -0.3134, 0.1287), (0.2287, -0.3134, 0.123)], [], [(2, 0, 7, 6), (4, 5, 1, 3), (6, 7, 4), (11, 8, 13, 12), (10, 9, 8, 11), (13, 1, 17), (17, 16, 12, 13), (15, 14, 9, 10), (0, 9, 14), (10, 7, 15), (5, 12, 16), (56, 19, 21, 20), (20, 21, 25, 24), (24, 25, 23, 57), (57, 23, 19, 56), (26, 29, 33, 30), (33, 32, 36, 37), (28, 27, 31, 32), (29, 28, 32, 33), (27, 26, 30, 31), (31, 30, 34, 35), (30, 33, 37, 34), (32, 31, 35, 36), (81, 39, 83, 89), (42, 46, 47, 43), (44, 40, 41, 45), (47, 45, 41, 43), (47, 46, 50, 51), (43, 49, 48, 42), (45, 55, 54, 44), (40, 52, 53, 41), (53, 49, 43, 41), (45, 47, 51, 55), (54, 55, 51, 50), (52, 48, 49, 53), (1, 13, 8), (58, 57, 56, 59), (59, 56, 20), (18, 59, 20), (22, 58, 59, 18), (63, 61, 60, 62), (64, 67, 66, 65), (65, 66, 69, 68), (68, 69, 67, 64), (73, 72, 76, 77), (71, 70, 74, 75), (79, 80, 86, 87), (78, 82, 88, 85), (38, 79, 87, 84), (80, 78, 85, 86), (82, 81, 89, 88), (90, 91, 93, 95), (84, 87, 93, 91), (89, 83, 90, 95), (88, 89, 95, 94), (87, 86, 92, 93), (42, 48, 50, 46), (4, 7, 96), (4, 96, 5), (12, 5, 96), (12, 96, 11), (7, 10, 11, 96), (0, 97, 8, 9), (0, 2, 3, 1), (0, 1, 97), (97, 1, 8), (95, 93, 99, 98), (100, 101, 103, 102), (104, 105, 107, 106), (112, 109, 113), (113, 109, 111), (114, 113, 110), (113, 111, 110), (108, 109, 112), (108, 112, 115), (108, 115, 114), (108, 114, 110), (37, 36, 35, 34), (116, 117, 119, 118), (120, 121, 123, 122), (128, 125, 129), (129, 125, 127), (130, 129, 126), (129, 127, 126), (124, 125, 128), (124, 128, 131), (124, 131, 130), (124, 130, 126), (132, 133, 135, 134), (136, 137, 139, 138), (77, 76, 75, 74), (76, 72, 71, 75)])
me_cube_005.polygons.foreach_set('use_smooth', [True] * 92)
_uv = me_cube_005.uv_layers.new(name='UVMap')
_uv.uv.foreach_set('vector', [0.1276, 0.9093, 0.08596, 0.9467, 0.09166, 0.8214, 0.1252, 0.8783, 0.1485, 0.876, 0.1816, 0.8447, 0.1816, 0.9487, 0.1511, 0.9049, 0.1252, 0.8783, 0.09166, 0.8214, 0.1485, 0.876, 0.3626, 0.8161, 0.3678, 0.9127, 0.316, 0.8884, 0.3161, 0.8381, 0.4194, 0.8384, 0.4189, 0.8987, 0.3678, 0.9127, 0.3626, 0.8161, 0.316, 0.8884, 0.3087, 0.8965, 0.3118, 0.8872, 0.3118, 0.8872, 0.313, 0.8394, 0.3161, 0.8381, 0.316, 0.8884, 0.4244, 0.8399, 0.4229, 0.8972, 0.4189, 0.8987, 0.4194, 0.8384, 0.428, 0.9075, 0.4189, 0.8987, 0.4229, 0.8972, 0.4194, 0.8384, 0.428, 0.8293, 0.4244, 0.8399, 0.3089, 0.8316, 0.3161, 0.8381, 0.313, 0.8394, 0.3606, 0.5852, 0.3717, 0.5852, 0.3717, 0.6075, 0.3606, 0.6075, 0.3606, 0.6075, 0.3717, 0.6075, 0.3717, 0.6298, 0.3606, 0.6298, 0.3606, 0.6298, 0.3717, 0.6298, 0.3717, 0.6521, 0.3606, 0.6521, 0.3606, 0.6521, 0.3717, 0.6521, 0.3717, 0.6745, 0.3606, 0.6745, 0.3717, 0.6745, 0.3717, 0.6521, 0.3717, 0.6521, 0.3717, 0.6745, 0.3717, 0.6521, 0.3717, 0.6298, 0.3688, 0.6251, 0.3688, 0.6275, 0.3717, 0.6298, 0.3717, 0.6075, 0.3717, 0.6075, 0.3717, 0.6298, 0.3717, 0.6521, 0.3717, 0.6298, 0.3717, 0.6298, 0.3717, 0.6521, 0.3717, 0.6075, 0.3717, 0.5852, 0.3717, 0.5852, 0.3717, 0.6075, 0.3717, 0.6075, 0.3717, 0.5852, 0.3688, 0.6205, 0.3688, 0.6228, 0.3717, 0.6745, 0.3717, 0.6521, 0.3688, 0.6275, 0.3688, 0.6298, 0.3717, 0.6298, 0.3717, 0.6075, 0.3688, 0.6228, 0.3688, 0.6251, 0.4017, 0.8996, 0.3651, 0.8996, 0.3651, 0.8996, 0.4017, 0.8996, 0.3361, 0.6324, 0.3435, 0.6843, 0.3391, 0.6867, 0.3298, 0.631, 0.3335, 0.6901, 0.32, 0.629, 0.3285, 0.6308, 0.3383, 0.6872, 0.3391, 0.6867, 0.3383, 0.6872, 0.3285, 0.6308, 0.3298, 0.631, 0.3391, 0.6867, 0.3435, 0.6843, 0.3803, 0.7183, 0.3657, 0.7086, 0.3298, 0.631, 0.3535, 0.5927, 0.3803, 0.551, 0.3361, 0.6324, 0.3383, 0.6872, 0.3654, 0.709, 0.3776, 0.7213, 0.3335, 0.6901, 0.32, 0.629, 0.3694, 0.5464, 0.3529, 0.5924, 0.3285, 0.6308, 0.3529, 0.5924, 0.3535, 0.5927, 0.3298, 0.631, 0.3285, 0.6308, 0.3383, 0.6872, 0.3391, 0.6867, 0.3657, 0.7086, 0.3654, 0.709, 0.3776, 0.7213, 0.3654, 0.709, 0.3657, 0.7086, 0.3803, 0.7183, 0.3694, 0.5464, 0.3803, 0.551, 0.3535, 0.5927, 0.3529, 0.5924, 0.3087, 0.8965, 0.316, 0.8884, 0.3678, 0.9127, 0.3578, 0.6521, 0.3606, 0.6521, 0.3606, 0.6745, 0.3578, 0.6745, 0.3578, 0.5852, 0.3606, 0.5852, 0.3578, 0.6075, 0.3494, 0.5852, 0.3578, 0.5852, 0.3494, 0.6075, 0.3494, 0.6521, 0.3578, 0.6521, 0.3578, 0.6745, 0.3494, 0.6745, 0.3677, 0.654, 0.4222, 0.654, 0.4222, 0.7085, 0.3677, 0.7085, 0.5942, 0.8996, 0.5977, 0.8996, 0.5977, 0.9031, 0.5942, 0.9031, 0.5942, 0.9031, 0.5977, 0.9031, 0.5977, 0.9066, 0.5942, 0.9066, 0.5942, 0.9066, 0.5977, 0.9066, 0.5977, 0.9101, 0.5942, 0.9101, 0.2045, 0.83, 0.2041, 0.8075, 0.2061, 0.8062, 0.2061, 0.835, 0.1992, 0.8023, 0.199, 0.8276, 0.197, 0.8303, 0.1984, 0.7961, 0.4093, 0.8509, 0.4138, 0.8509, 0.4138, 0.8509, 0.4093, 0.8509, 0.4355, 0.8996, 0.4306, 0.8996, 0.4306, 0.8996, 0.4355, 0.8996, 0.3651, 0.8509, 0.4017, 0.8509, 0.4017, 0.8509, 0.3651, 0.8509, 0.4457, 0.8996, 0.4408, 0.8996, 0.4408, 0.8996, 0.4457, 0.8996, 0.422, 0.8996, 0.4093, 0.8996, 0.4093, 0.8996, 0.422, 0.8996, 0.6696, 0.8163, 0.6696, 0.8706, 0.5877, 0.8706, 0.5877, 0.8163, 0.3651, 0.8509, 0.4017, 0.8509, 0.4017, 0.8509, 0.3651, 0.8509, 0.4017, 0.8996, 0.3651, 0.8996, 0.3651, 0.8996, 0.4017, 0.8996, 0.422, 0.8996, 0.4093, 0.8996, 0.4093, 0.8996, 0.422, 0.8996, 0.4093, 0.8509, 0.4138, 0.8509, 0.4138, 0.8509, 0.4093, 0.8509, 0.7939, 0.9374, 0.7939, 0.8098, 0.9197, 0.8098, 0.9197, 0.9374, 0.1485, 0.876, 0.09166, 0.8214, 0.1485, 0.8027, 0.1485, 0.876, 0.1485, 0.8027, 0.1816, 0.8447, 0.3161, 0.8381, 0.3089, 0.8316, 0.3625, 0.8075, 0.3161, 0.8381, 0.3625, 0.8075, 0.3626, 0.8161, 0.428, 0.8293, 0.4194, 0.8384, 0.3626, 0.8161, 0.3625, 0.8075, 0.428, 0.9075, 0.3669, 0.9221, 0.3678, 0.9127, 0.4189, 0.8987, 0.08596, 0.9467, 0.1276, 0.9093, 0.1511, 0.9049, 0.1816, 0.9487, 0.08596, 0.9467, 0.1816, 0.9487, 0.1333, 0.9693, 0.3669, 0.9221, 0.3087, 0.8965, 0.3678, 0.9127, 0.5877, 0.8163, 0.5877, 0.8706, 0.5599, 0.8543, 0.5599, 0.8326, 0.5433, 0.5433, 0.6675, 0.5433, 0.6675, 0.6675, 0.5433, 0.6675, 0.5433, 0.5433, 0.6675, 0.5433, 0.6675, 0.6675, 0.5433, 0.6675, 0.4045, 0.8267, 0.4211, 0.8603, 0.416, 0.8625, 0.416, 0.8625, 0.4211, 0.8603, 0.4221, 0.8655, 0.3464, 0.9125, 0.3828, 0.9118, 0.3466, 0.9169, 0.3859, 0.9111, 0.3884, 0.9145, 0.3815, 0.9155, 0.3625, 0.8247, 0.3693, 0.8237, 0.3649, 0.828, 0.3625, 0.8247, 0.3649, 0.828, 0.3299, 0.8363, 0.3242, 0.8377, 0.3299, 0.8363, 0.3344, 0.8735, 0.3287, 0.8736, 0.3349, 0.8766, 0.3298, 0.8788, 0.9467, 0.6548, 0.8098, 0.6548, 0.8098, 0.5893, 0.9467, 0.5893, 0.339, 0.7997, 0.3445, 0.7997, 0.3445, 0.9096, 0.339, 0.9096, 0.339, 0.9152, 0.339, 0.9096, 0.4489, 0.9096, 0.4489, 0.9152, 0.4045, 0.8267, 0.4211, 0.8603, 0.416, 0.8625, 0.416, 0.8625, 0.4211, 0.8603, 0.4221, 0.8655, 0.3464, 0.9125, 0.3828, 0.9118, 0.3466, 0.9169, 0.3859, 0.9111, 0.3884, 0.9145, 0.3815, 0.9155, 0.3625, 0.8247, 0.3693, 0.8237, 0.3649, 0.828, 0.3625, 0.8247, 0.3649, 0.828, 0.3299, 0.8363, 0.3242, 0.8377, 0.3299, 0.8363, 0.3344, 0.8735, 0.3287, 0.8736, 0.3349, 0.8766, 0.3298, 0.8788, 0.339, 0.7997, 0.3445, 0.7997, 0.3445, 0.9096, 0.339, 0.9096, 0.339, 0.9152, 0.339, 0.9096, 0.4489, 0.9096, 0.4489, 0.9152, 0.2061, 0.835, 0.2061, 0.8062, 0.1984, 0.7961, 0.197, 0.8303, 0.2061, 0.8062, 0.2041, 0.8075, 0.1992, 0.8023, 0.1984, 0.7961])
me_cube_005.materials.append(mat_material)
me_cube_005.use_remesh_fix_poles = True
me_cube_005.use_remesh_preserve_attributes = False
me_cube_005.update()

# ---- objects
ob_house_lod0 = bpy.data.objects.new('House_LOD0', me_cube)
ob_solar = bpy.data.objects.new('Solar', me_cube_003)
ob_garden = bpy.data.objects.new('Garden', me_cube_004)
ob_watertank = bpy.data.objects.new('WaterTank', me_cylinder)
ob_house_lod1 = bpy.data.objects.new('House_LOD1', me_cube_001)
ob_house_lod2 = bpy.data.objects.new('House_LOD2', me_cube_005)

# ---- transforms, parenting, visibility, modifiers, constraints
ob_house_lod0.location = (0.0, 0.0, 0.0)
_m = ob_house_lod0.modifiers.new('Auto Smooth', 'NODES')
_m.node_group = ng_auto_smooth
_gi = [s.identifier for s in ng_auto_smooth.interface.items_tree if s.item_type == 'SOCKET' and s.in_out == 'INPUT']
_m[_gi[1]] = 0.5236  # Angle
ob_solar.location = (0.0, 0.0, 0.0)
_m = ob_solar.modifiers.new('Auto Smooth', 'NODES')
_m.node_group = ng_auto_smooth
_gi = [s.identifier for s in ng_auto_smooth.interface.items_tree if s.item_type == 'SOCKET' and s.in_out == 'INPUT']
_m[_gi[1]] = 0.5236  # Angle
ob_garden.location = (0.0, 0.0, 0.0)
_m = ob_garden.modifiers.new('Auto Smooth', 'NODES')
_m.node_group = ng_auto_smooth
_gi = [s.identifier for s in ng_auto_smooth.interface.items_tree if s.item_type == 'SOCKET' and s.in_out == 'INPUT']
_m[_gi[1]] = 0.5236  # Angle
ob_watertank.location = (0.0, 0.0, 0.0)
_m = ob_watertank.modifiers.new('Auto Smooth', 'NODES')
_m.node_group = ng_auto_smooth
_gi = [s.identifier for s in ng_auto_smooth.interface.items_tree if s.item_type == 'SOCKET' and s.in_out == 'INPUT']
_m[_gi[1]] = 0.5236  # Angle
ob_house_lod1.location = (0.0, 0.0, 0.0)
_m = ob_house_lod1.modifiers.new('Auto Smooth', 'NODES')
_m.node_group = ng_auto_smooth
_gi = [s.identifier for s in ng_auto_smooth.interface.items_tree if s.item_type == 'SOCKET' and s.in_out == 'INPUT']
_m[_gi[1]] = 0.5236  # Angle
ob_house_lod2.location = (0.0, 0.0, 0.0)
_m = ob_house_lod2.modifiers.new('Auto Smooth', 'NODES')
_m.node_group = ng_auto_smooth
_gi = [s.identifier for s in ng_auto_smooth.interface.items_tree if s.item_type == 'SOCKET' and s.in_out == 'INPUT']
_m[_gi[1]] = 0.5236  # Angle

# ---- collection membership
col_collection.objects.link(ob_house_lod0)
col_collection.objects.link(ob_solar)
col_collection.objects.link(ob_garden)
col_collection.objects.link(ob_watertank)
col_collection.objects.link(ob_house_lod1)
col_collection.objects.link(ob_house_lod2)

# ---- scene / render settings (as saved in the file)
scene.frame_start = 1; scene.frame_end = 250; scene.frame_set(1)
scene.render.engine = 'BLENDER_EEVEE_NEXT'
scene.cycles.sampling_pattern = 'TABULATED_SOBOL'
scene.cycles.use_light_tree = False
scene.view_settings.view_transform = 'Filmic'
bpy.context.view_layer.update()

# ---- added for rendering (the .blend has no active camera and no usable light): camera, sun
cam_auto = bpy.data.cameras.new('AutoCamera')
cam_auto.lens = 50.0
cam_auto.sensor_width = 36.0
cam_auto.clip_end = 1000.0
ob_auto_camera = bpy.data.objects.new('AutoCamera', cam_auto)
scene.collection.objects.link(ob_auto_camera)
ob_auto_camera.location = (1.38139, -1.65889, 1.34189)
ob_auto_camera.rotation_euler = (1.09748, -7.21219e-08, 0.694738)
scene.camera = ob_auto_camera
light_auto_sun = bpy.data.lights.new('AutoSun', 'SUN')
light_auto_sun.energy = 3.0
light_auto_sun.angle = 0.0523599
ob_auto_sun = bpy.data.objects.new('AutoSun', light_auto_sun)
scene.collection.objects.link(ob_auto_sun)
ob_auto_sun.rotation_euler = (0.872665, 0.174533, 0.523599)
bpy.context.view_layer.update()
